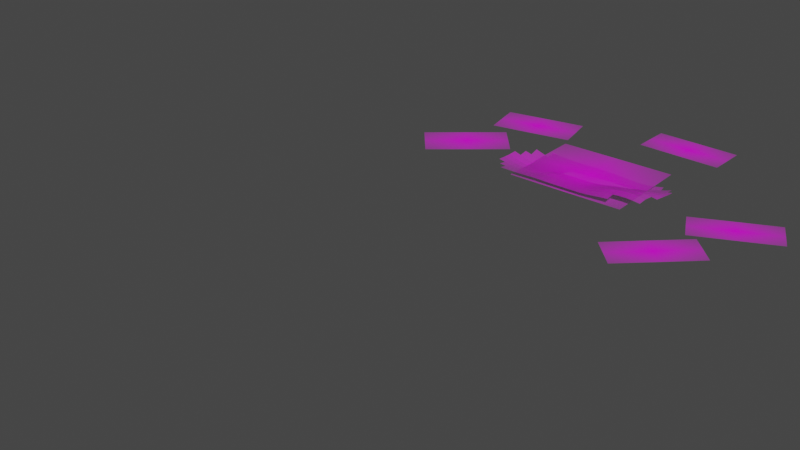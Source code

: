 # Source: mainCharacter.blend  (saved by Blender 3.2.14; exported with 4.5.12 LTS)
import bpy
from mathutils import Matrix  # noqa: F401  (used for matrix-valued properties, if any)

bpy.ops.wm.read_factory_settings(use_empty=True)
scene = bpy.context.scene
scene.name = 'Scene'

# ---- collections
col_collection = bpy.data.collections.new('Collection'); scene.collection.children.link(col_collection)

# ---- images (referenced by path relative to the original .blend; pixels are not part of the script)
import os
ASSET_DIR = os.environ.get("B2B_ASSET_DIR", "")  # directory of the original .blend (textures are referenced by path, not embedded)
HERE = os.path.dirname(os.path.abspath(__file__))  # packed textures are extracted next to this script under _unpacked/

def load_image(name, relpath, width, height, colorspace="sRGB"):
    """Load a texture the original file referenced (path relative to the .blend, or extracted next to this script)."""
    p = next((c for c in (os.path.join(HERE, relpath), os.path.join(ASSET_DIR, relpath)) if relpath and os.path.exists(c)), "")
    if p:
        img = bpy.data.images.load(p, check_existing=True)
        img.name = name
    else:  # same state as the original file: an image datablock whose file is absent (Cycles renders it pink)
        img = bpy.data.images.new(name, width, height)
        img.source = "FILE"
        img.filepath = "//" + (relpath or name)
    img.colorspace_settings.name = colorspace
    return img
img_head_png = load_image('head.png', 'Sprites/head.png', 1024, 1024, 'sRGB')
img_arm_png = load_image('arm.png', 'Sprites/arm.png', 1024, 1024, 'sRGB')
img_body_png = load_image('body.png', 'Sprites/body.png', 1024, 1024, 'sRGB')
img_leg1_png = load_image('leg1.png', 'Sprites/leg1.png', 1024, 1024, 'sRGB')
img_leg2_png = load_image('leg2.png', 'Sprites/leg2.png', 1024, 1024, 'sRGB')
img_boue2_png = load_image('boue2.png', 'Sprites/boue2.png', 1024, 1024, 'sRGB')

# ---- materials (node trees are filled in below, after node groups)
mat_head = bpy.data.materials.new('head')
mat_head.use_transparent_shadow = False
mat_arm = bpy.data.materials.new('arm')
mat_arm.surface_render_method = 'BLENDED'
mat_arm.blend_method = 'BLEND'
mat_body = bpy.data.materials.new('body')
mat_body.use_transparent_shadow = False
mat_leg1 = bpy.data.materials.new('leg1')
mat_leg1.use_transparent_shadow = False
mat_leg2 = bpy.data.materials.new('leg2')
mat_leg2.use_transparent_shadow = False
mat_boue2 = bpy.data.materials.new('boue2')
mat_boue2.use_transparent_shadow = False

# ---- material node trees
mat_head.use_nodes = True; mat_head.node_tree.nodes.clear()
_N = mat_head.node_tree.nodes; _L = mat_head.node_tree.links
n0 = _N.new('ShaderNodeOutputMaterial'); n0.name = 'Material Output'; n0.location = (300, 300)
n1 = _N.new('ShaderNodeTexImage'); n1.name = 'Image Texture'; n1.location = (-200, 300)
n1.image = img_head_png
n1.extension = 'CLIP'
n2 = _N.new('ShaderNodeBsdfPrincipled'); n2.name = 'Principled BSDF'; n2.location = (0, 300)
n2.distribution = 'GGX'
n2.subsurface_method = 'RANDOM_WALK_SKIN'
n2.inputs[3].default_value = 1.45
n2.inputs[27].default_value = (0.0, 0.0, 0.0, 1.0)
n2.inputs[28].default_value = 1.0
_L.new(n1.outputs[0], n2.inputs[0])
_L.new(n1.outputs[1], n2.inputs[4])
_L.new(n2.outputs[0], n0.inputs[0])
n0.is_active_output = True
mat_arm.use_nodes = True; mat_arm.node_tree.nodes.clear()
_N = mat_arm.node_tree.nodes; _L = mat_arm.node_tree.links
n0 = _N.new('ShaderNodeOutputMaterial'); n0.name = 'Material Output'; n0.location = (300, 300)
n1 = _N.new('ShaderNodeTexImage'); n1.name = 'Image Texture'; n1.location = (-200, 300)
n1.image = img_arm_png
n1.extension = 'CLIP'
n2 = _N.new('ShaderNodeBsdfPrincipled'); n2.name = 'Principled BSDF'; n2.location = (0, 300)
n2.distribution = 'GGX'
n2.subsurface_method = 'RANDOM_WALK_SKIN'
n2.inputs[3].default_value = 1.45
n2.inputs[27].default_value = (0.0, 0.0, 0.0, 1.0)
n2.inputs[28].default_value = 1.0
_L.new(n1.outputs[0], n2.inputs[0])
_L.new(n1.outputs[1], n2.inputs[4])
_L.new(n2.outputs[0], n0.inputs[0])
n0.is_active_output = True
mat_body.use_nodes = True; mat_body.node_tree.nodes.clear()
_N = mat_body.node_tree.nodes; _L = mat_body.node_tree.links
n0 = _N.new('ShaderNodeOutputMaterial'); n0.name = 'Material Output'; n0.location = (300, 300)
n1 = _N.new('ShaderNodeTexImage'); n1.name = 'Image Texture'; n1.location = (-200, 300)
n1.image = img_body_png
n1.extension = 'CLIP'
n2 = _N.new('ShaderNodeBsdfPrincipled'); n2.name = 'Principled BSDF'; n2.location = (0, 300)
n2.distribution = 'GGX'
n2.subsurface_method = 'RANDOM_WALK_SKIN'
n2.inputs[3].default_value = 1.45
n2.inputs[27].default_value = (0.0, 0.0, 0.0, 1.0)
n2.inputs[28].default_value = 1.0
_L.new(n1.outputs[0], n2.inputs[0])
_L.new(n1.outputs[1], n2.inputs[4])
_L.new(n2.outputs[0], n0.inputs[0])
n0.is_active_output = True
mat_leg1.use_nodes = True; mat_leg1.node_tree.nodes.clear()
_N = mat_leg1.node_tree.nodes; _L = mat_leg1.node_tree.links
n0 = _N.new('ShaderNodeOutputMaterial'); n0.name = 'Material Output'; n0.location = (300, 300)
n1 = _N.new('ShaderNodeTexImage'); n1.name = 'Image Texture'; n1.location = (-200, 300)
n1.image = img_leg1_png
n1.extension = 'CLIP'
n2 = _N.new('ShaderNodeBsdfPrincipled'); n2.name = 'Principled BSDF'; n2.location = (0, 300)
n2.distribution = 'GGX'
n2.subsurface_method = 'RANDOM_WALK_SKIN'
n2.inputs[3].default_value = 1.45
n2.inputs[27].default_value = (0.0, 0.0, 0.0, 1.0)
n2.inputs[28].default_value = 1.0
_L.new(n1.outputs[0], n2.inputs[0])
_L.new(n1.outputs[1], n2.inputs[4])
_L.new(n2.outputs[0], n0.inputs[0])
n0.is_active_output = True
mat_leg2.use_nodes = True; mat_leg2.node_tree.nodes.clear()
_N = mat_leg2.node_tree.nodes; _L = mat_leg2.node_tree.links
n0 = _N.new('ShaderNodeOutputMaterial'); n0.name = 'Material Output'; n0.location = (300, 300)
n1 = _N.new('ShaderNodeBsdfPrincipled'); n1.name = 'Principled BSDF'; n1.location = (0, 300)
n1.distribution = 'GGX'
n1.subsurface_method = 'RANDOM_WALK_SKIN'
n1.inputs[3].default_value = 1.45
n1.inputs[27].default_value = (0.0, 0.0, 0.0, 1.0)
n1.inputs[28].default_value = 1.0
n2 = _N.new('ShaderNodeTexImage'); n2.name = 'Image Texture'; n2.location = (-594, 260)
n2.image = img_leg2_png
n2.extension = 'CLIP'
_L.new(n2.outputs[0], n1.inputs[0])
_L.new(n2.outputs[1], n1.inputs[4])
_L.new(n1.outputs[0], n0.inputs[0])
n0.is_active_output = True
mat_boue2.use_nodes = True; mat_boue2.node_tree.nodes.clear()
_N = mat_boue2.node_tree.nodes; _L = mat_boue2.node_tree.links
n0 = _N.new('ShaderNodeOutputMaterial'); n0.name = 'Material Output'; n0.location = (300, 300)
n1 = _N.new('ShaderNodeTexImage'); n1.name = 'Image Texture'; n1.location = (-200, 300)
n1.image = img_boue2_png
n1.extension = 'CLIP'
n2 = _N.new('ShaderNodeBsdfPrincipled'); n2.name = 'Principled BSDF'; n2.location = (0, 300)
n2.distribution = 'GGX'
n2.subsurface_method = 'RANDOM_WALK_SKIN'
n2.inputs[3].default_value = 1.45
n2.inputs[27].default_value = (0.0, 0.0, 0.0, 1.0)
n2.inputs[28].default_value = 1.0
_L.new(n1.outputs[0], n2.inputs[0])
_L.new(n1.outputs[1], n2.inputs[4])
_L.new(n2.outputs[0], n0.inputs[0])
n0.is_active_output = True

# ---- world
world_world = bpy.data.worlds.new('World'); scene.world = world_world
world_world.use_nodes = True; world_world.node_tree.nodes.clear()
_N = world_world.node_tree.nodes; _L = world_world.node_tree.links
n0 = _N.new('ShaderNodeOutputWorld'); n0.name = 'World Output'; n0.location = (300, 300)
n1 = _N.new('ShaderNodeBackground'); n1.name = 'Background'; n1.location = (10, 300)
n1.inputs[0].default_value = (0.05088, 0.05088, 0.05088, 1.0)
_L.new(n1.outputs[0], n0.inputs[0])
n0.is_active_output = True
world_world.color = (0.05088, 0.05088, 0.05088)
world_world.use_sun_shadow = False
world_world.sun_shadow_jitter_overblur = 0.0

# ---- meshes
me_head = bpy.data.meshes.new('head')
me_head.from_pydata([(1.17, 2.4, 0.04004), (1.189, 2.881, 0.04004), (0.1707, 2.439, 0.04004), (0.1897, 2.92, 0.04004), (-1.782, 2.556, -0.06855), (-1.684, 2.042, -0.06855), (-0.8, 2.745, -0.06855), (-0.7015, 2.231, -0.06855), (-0.5801, 0.8191, 0.0), (0.8225, 0.8191, 0.0), (-0.5801, 1.977, 0.0), (0.8225, 1.977, 0.0), (1.388, 1.245, -0.06526), (1.575, 0.8505, -0.06526), (2.292, 1.673, -0.06526), (2.478, 1.279, -0.06526), (1.046, -0.003686, 0.02295), (1.349, -0.3256, 0.02295), (1.774, 0.6822, 0.02295), (2.077, 0.3603, 0.02295), (-2.039, 1.085, 0.04517), (-1.703, 0.6835, 0.04517), (-1.272, 1.727, 0.04517), (-0.9363, 1.325, 0.04517), (1.531, 0.4536, 0.02295), (1.289, 0.2249, 0.02295), (1.592, -0.09694, 0.02295), (1.834, 0.1317, 0.02295), (1.99, 1.53, -0.06526), (1.689, 1.388, -0.06526), (1.876, 0.9933, -0.06526), (2.177, 1.136, -0.06526), (0.1212, 0.8191, 0.0), (0.1212, 1.977, 0.0), (-0.5801, 1.398, 0.0), (0.8225, 1.398, 0.0), (0.1212, 1.398, 0.0), (0.5038, 2.426, 0.04004), (0.8369, 2.413, 0.04004), (0.8558, 2.894, 0.04004), (0.5228, 2.907, 0.04004), (-1.127, 2.682, -0.06855), (-1.455, 2.619, -0.06855), (-1.356, 2.105, -0.06855), (-1.029, 2.168, -0.06855), (-1.783, 1.299, 0.04517), (-1.528, 1.513, 0.04517), (-1.192, 1.111, 0.04517), (-1.447, 0.8975, 0.04517), (1.003, 2.406, 0.04004), (1.179, 2.64, 0.04004), (0.3562, 2.914, 0.04004), (0.1802, 2.68, 0.04004), (-1.618, 2.588, -0.06855), (-1.733, 2.299, -0.06855), (-0.8652, 2.199, -0.06855), (-0.7508, 2.488, -0.06855), (-0.5801, 1.109, 0.0), (0.4718, 0.8191, 0.0), (0.8225, 1.688, 0.0), (-0.2295, 1.977, 0.0), (1.539, 1.316, -0.06526), (1.481, 1.048, -0.06526), (2.328, 1.207, -0.06526), (2.385, 1.476, -0.06526), (1.167, 0.1106, 0.02295), (1.198, -0.1646, 0.02295), (1.956, 0.246, 0.02295), (1.925, 0.5213, 0.02295), (-1.4, 1.62, 0.04517), (-1.871, 0.8842, 0.04517), (-1.575, 0.7905, 0.04517), (-1.104, 1.526, 0.04517), (1.652, 0.5679, 0.02295), (1.41, 0.3393, 0.02295), (1.471, -0.2112, 0.02295), (1.713, 0.01738, 0.02295), (1.44, 0.064, 0.02295), (1.683, 0.2926, 0.02295), (2.141, 1.602, -0.06526), (1.84, 1.459, -0.06526), (1.725, 0.9219, -0.06526), (2.027, 1.065, -0.06526), (1.783, 1.19, -0.06526), (2.084, 1.333, -0.06526), (-0.2295, 0.8191, 0.0), (0.4718, 1.977, 0.0), (0.1212, 1.688, 0.0), (-0.5801, 1.688, 0.0), (0.8225, 1.109, 0.0), (0.1212, 1.109, 0.0), (-0.2295, 1.398, 0.0), (0.4718, 1.398, 0.0), (0.3373, 2.433, 0.04004), (0.6704, 2.42, 0.04004), (1.022, 2.888, 0.04004), (0.6893, 2.901, 0.04004), (0.8464, 2.654, 0.04004), (0.5133, 2.667, 0.04004), (-0.9637, 2.713, -0.06855), (-1.291, 2.65, -0.06855), (-1.52, 2.074, -0.06855), (-1.193, 2.136, -0.06855), (-1.406, 2.362, -0.06855), (-1.078, 2.425, -0.06855), (-1.911, 1.192, 0.04517), (-1.656, 1.406, 0.04517), (-1.064, 1.218, 0.04517), (-1.32, 1.004, 0.04517), (-1.615, 1.098, 0.04517), (-1.36, 1.312, 0.04517), (-1.488, 1.205, 0.04517), (-1.743, 0.9911, 0.04517), (-1.242, 2.393, -0.06855), (-1.569, 2.331, -0.06855), (0.6798, 2.66, 0.04004), (1.013, 2.647, 0.04004), (0.4718, 1.109, 0.0), (-0.2295, 1.109, 0.0), (-0.2295, 1.688, 0.0), (1.933, 1.262, -0.06526), (1.632, 1.119, -0.06526), (1.562, 0.1783, 0.02295), (1.319, -0.05031, 0.02295), (-1.232, 1.419, 0.04517), (1.804, 0.4069, 0.02295), (2.234, 1.405, -0.06526), (0.4718, 1.688, 0.0), (-0.9144, 2.456, -0.06855), (0.3468, 2.673, 0.04004), (1.087, 2.403, 0.04004), (1.184, 2.761, 0.04004), (0.273, 2.917, 0.04004), (0.1755, 2.56, 0.04004), (-1.7, 2.572, -0.06855), (-1.708, 2.171, -0.06855), (-0.7834, 2.215, -0.06855), (-0.7754, 2.616, -0.06855), (-0.5801, 0.9638, 0.0), (0.6471, 0.8191, 0.0), (0.8225, 1.832, 0.0), (-0.4048, 1.977, 0.0), (1.463, 1.281, -0.06526), (1.528, 0.9491, -0.06526), (2.403, 1.243, -0.06526), (2.338, 1.575, -0.06526), (1.107, 0.05347, 0.02295), (1.274, -0.2451, 0.02295), (2.016, 0.3032, 0.02295), (1.85, 0.6017, 0.02295), (-1.336, 1.673, 0.04517), (-1.955, 0.9845, 0.04517), (-1.639, 0.737, 0.04517), (-1.02, 1.426, 0.04517), (1.592, 0.5107, 0.02295), (1.349, 0.2821, 0.02295), (1.531, -0.1541, 0.02295), (1.774, 0.07453, 0.02295), (1.364, 0.1445, 0.02295), (1.607, 0.3731, 0.02295), (2.066, 1.566, -0.06526), (1.764, 1.423, -0.06526), (1.801, 0.9576, -0.06526), (2.102, 1.1, -0.06526), (1.736, 1.289, -0.06526), (2.037, 1.432, -0.06526), (-0.05417, 0.8191, 0.0), (0.2965, 1.977, 0.0), (0.1212, 1.832, 0.0), (-0.5801, 1.543, 0.0), (0.8225, 1.253, 0.0), (0.1212, 1.253, 0.0), (-0.4048, 1.398, 0.0), (0.2965, 1.398, 0.0), (0.4206, 2.429, 0.04004), (0.7536, 2.416, 0.04004), (0.9391, 2.891, 0.04004), (0.606, 2.904, 0.04004), (0.8416, 2.533, 0.04004), (0.5086, 2.546, 0.04004), (-1.046, 2.698, -0.06855), (-1.373, 2.635, -0.06855), (-1.438, 2.089, -0.06855), (-1.111, 2.152, -0.06855), (-1.43, 2.491, -0.06855), (-1.103, 2.553, -0.06855), (-1.847, 1.245, 0.04517), (-1.592, 1.459, 0.04517), (-1.128, 1.165, 0.04517), (-1.384, 0.951, 0.04517), (-1.699, 1.198, 0.04517), (-1.444, 1.412, 0.04517), (0.9202, 2.41, 0.04004), (1.175, 2.52, 0.04004), (0.4395, 2.911, 0.04004), (0.185, 2.8, 0.04004), (-1.537, 2.603, -0.06855), (-1.758, 2.428, -0.06855), (-0.9471, 2.184, -0.06855), (-0.7261, 2.359, -0.06855), (-0.5801, 1.253, 0.0), (0.2965, 0.8191, 0.0), (0.8225, 1.543, 0.0), (-0.05417, 1.977, 0.0), (1.614, 1.352, -0.06526), (1.435, 1.146, -0.06526), (2.253, 1.172, -0.06526), (2.432, 1.377, -0.06526), (1.228, 0.1678, 0.02295), (1.122, -0.08416, 0.02295), (1.895, 0.1888, 0.02295), (2.001, 0.4408, 0.02295), (-1.464, 1.566, 0.04517), (-1.787, 0.7838, 0.04517), (-1.511, 0.844, 0.04517), (-1.188, 1.626, 0.04517), (1.713, 0.625, 0.02295), (1.47, 0.3964, 0.02295), (1.41, -0.2684, 0.02295), (1.653, -0.03978, 0.02295), (1.516, -0.01647, 0.02295), (1.759, 0.2122, 0.02295), (2.216, 1.637, -0.06526), (1.915, 1.495, -0.06526), (1.65, 0.8862, -0.06526), (1.951, 1.029, -0.06526), (1.829, 1.092, -0.06526), (2.13, 1.235, -0.06526), (-0.4048, 0.8191, 0.0), (0.6471, 1.977, 0.0), (0.1212, 1.543, 0.0), (-0.5801, 1.832, 0.0), (0.8225, 0.9638, 0.0), (0.1212, 0.9638, 0.0), (-0.05417, 1.398, 0.0), (0.6471, 1.398, 0.0), (0.254, 2.436, 0.04004), (0.5871, 2.423, 0.04004), (1.106, 2.884, 0.04004), (0.7726, 2.897, 0.04004), (0.8511, 2.774, 0.04004), (0.518, 2.787, 0.04004), (-0.8818, 2.729, -0.06855), (-1.209, 2.666, -0.06855), (-1.602, 2.058, -0.06855), (-1.274, 2.121, -0.06855), (-1.381, 2.234, -0.06855), (-1.054, 2.296, -0.06855), (-1.975, 1.138, 0.04517), (-1.72, 1.352, 0.04517), (-1.0, 1.272, 0.04517), (-1.256, 1.058, 0.04517), (-1.531, 0.9978, 0.04517), (-1.276, 1.212, 0.04517), (-1.424, 1.259, 0.04517), (-1.552, 1.152, 0.04517), (-1.572, 1.305, 0.04517), (-1.404, 1.105, 0.04517), (-1.679, 1.045, 0.04517), (-1.807, 0.9376, 0.04517), (-1.827, 1.091, 0.04517), (-1.659, 0.8908, 0.04517), (-1.16, 2.409, -0.06855), (-1.324, 2.378, -0.06855), (-1.266, 2.522, -0.06855), (-1.217, 2.265, -0.06855), (-1.487, 2.346, -0.06855), (-1.651, 2.315, -0.06855), (-1.594, 2.459, -0.06855), (-1.545, 2.202, -0.06855), (0.5966, 2.663, 0.04004), (0.7631, 2.657, 0.04004), (0.6751, 2.54, 0.04004), (0.6846, 2.78, 0.04004), (0.9296, 2.65, 0.04004), (1.096, 2.644, 0.04004), (1.008, 2.527, 0.04004), (1.018, 2.767, 0.04004), (0.4718, 1.253, 0.0), (0.4718, 0.9638, 0.0), (0.2965, 1.109, 0.0), (0.6471, 1.109, 0.0), (-0.2295, 1.253, 0.0), (-0.2295, 0.9638, 0.0), (-0.4048, 1.109, 0.0), (-0.05417, 1.109, 0.0), (-0.2295, 1.832, 0.0), (-0.2295, 1.543, 0.0), (-0.4048, 1.688, 0.0), (-0.05417, 1.688, 0.0), (2.008, 1.297, -0.06526), (1.858, 1.226, -0.06526), (1.886, 1.36, -0.06526), (1.98, 1.163, -0.06526), (1.707, 1.155, -0.06526), (1.557, 1.083, -0.06526), (1.585, 1.218, -0.06526), (1.679, 1.02, -0.06526), (1.622, 0.2355, 0.02295), (1.501, 0.1212, 0.02295), (1.486, 0.2588, 0.02295), (1.637, 0.09784, 0.02295), (1.38, 0.006844, 0.02295), (1.258, -0.1075, 0.02295), (1.243, 0.03016, 0.02295), (1.395, -0.1308, 0.02295), (-1.168, 1.473, 0.04517), (-1.296, 1.366, 0.04517), (-1.316, 1.519, 0.04517), (-1.148, 1.319, 0.04517), (1.865, 0.4641, 0.02295), (1.743, 0.3498, 0.02295), (1.728, 0.4874, 0.02295), (1.88, 0.3265, 0.02295), (2.31, 1.44, -0.06526), (2.159, 1.369, -0.06526), (2.188, 1.503, -0.06526), (2.281, 1.306, -0.06526), (0.4718, 1.832, 0.0), (0.4718, 1.543, 0.0), (0.2965, 1.688, 0.0), (0.6471, 1.688, 0.0), (-0.8326, 2.472, -0.06855), (-0.9963, 2.441, -0.06855), (-0.9391, 2.585, -0.06855), (-0.8898, 2.328, -0.06855), (0.2635, 2.677, 0.04004), (0.43, 2.67, 0.04004), (0.342, 2.553, 0.04004), (0.3515, 2.794, 0.04004), (0.4348, 2.79, 0.04004), (0.4253, 2.55, 0.04004), (0.2588, 2.556, 0.04004), (-0.9717, 2.312, -0.06855), (-1.021, 2.569, -0.06855), (-0.8572, 2.6, -0.06855), (0.6471, 1.543, 0.0), (0.2965, 1.543, 0.0), (0.2965, 1.832, 0.0), (2.206, 1.27, -0.06526), (2.112, 1.467, -0.06526), (2.263, 1.539, -0.06526), (1.819, 0.2693, 0.02295), (1.668, 0.4303, 0.02295), (1.789, 0.5446, 0.02295), (-1.212, 1.265, 0.04517), (-1.38, 1.466, 0.04517), (-1.252, 1.573, 0.04517), (1.334, -0.1879, 0.02295), (1.182, -0.027, 0.02295), (1.304, 0.08731, 0.02295), (1.577, 0.04069, 0.02295), (1.425, 0.2016, 0.02295), (1.546, 0.3159, 0.02295), (1.603, 0.9848, -0.06526), (1.51, 1.182, -0.06526), (1.661, 1.253, -0.06526), (1.905, 1.128, -0.06526), (1.811, 1.325, -0.06526), (1.962, 1.396, -0.06526), (-0.05417, 1.543, 0.0), (-0.4048, 1.543, 0.0), (-0.4048, 1.832, 0.0), (-0.05417, 0.9638, 0.0), (-0.4048, 0.9638, 0.0), (-0.4048, 1.253, 0.0), (0.6471, 0.9638, 0.0), (0.2965, 0.9638, 0.0), (0.2965, 1.253, 0.0), (1.101, 2.764, 0.04004), (1.091, 2.523, 0.04004), (0.9249, 2.53, 0.04004), (0.7678, 2.777, 0.04004), (0.7584, 2.537, 0.04004), (0.5918, 2.543, 0.04004), (-1.626, 2.187, -0.06855), (-1.676, 2.444, -0.06855), (-1.512, 2.475, -0.06855), (-1.299, 2.249, -0.06855), (-1.348, 2.506, -0.06855), (-1.185, 2.538, -0.06855), (-1.723, 0.8373, 0.04517), (-1.891, 1.038, 0.04517), (-1.763, 1.145, 0.04517), (-1.468, 1.051, 0.04517), (-1.636, 1.252, 0.04517), (-1.508, 1.359, 0.04517), (-1.34, 1.158, 0.04517), (-1.595, 0.9443, 0.04517), (-1.135, 2.281, -0.06855), (-1.463, 2.218, -0.06855), (0.6013, 2.784, 0.04004), (0.9344, 2.771, 0.04004), (0.6471, 1.253, 0.0), (-0.05417, 1.253, 0.0), (-0.05417, 1.832, 0.0), (2.055, 1.199, -0.06526), (1.754, 1.056, -0.06526), (1.698, 0.155, 0.02295), (1.455, -0.07362, 0.02295), (-1.084, 1.372, 0.04517), (1.941, 0.3836, 0.02295), (2.356, 1.342, -0.06526), (0.6471, 1.832, 0.0), (-0.808, 2.343, -0.06855), (0.2682, 2.797, 0.04004)], [], [(405, 132, 3, 195), (404, 136, 7, 199), (403, 140, 11, 229), (402, 144, 15, 207), (401, 148, 19, 211), (400, 250, 23, 153), (399, 156, 26, 220), (398, 157, 27, 221), (397, 162, 30, 226), (396, 163, 31, 227), (395, 168, 33, 203), (394, 171, 36, 234), (393, 170, 35, 235), (392, 176, 39, 240), (391, 177, 40, 241), (390, 182, 43, 246), (389, 183, 44, 247), (388, 214, 48, 252), (387, 251, 47, 253), (386, 254, 110, 191), (385, 255, 111, 256), (384, 189, 108, 257), (383, 258, 109, 190), (382, 259, 112, 260), (381, 152, 71, 261), (380, 262, 104, 185), (379, 263, 113, 264), (378, 245, 102, 265), (377, 266, 103, 184), (376, 267, 114, 268), (375, 244, 101, 269), (374, 270, 98, 179), (373, 271, 115, 272), (372, 239, 96, 273), (371, 274, 97, 178), (370, 275, 116, 276), (369, 238, 95, 277), (368, 278, 92, 173), (367, 279, 117, 280), (366, 232, 89, 281), (365, 282, 91, 172), (364, 283, 118, 284), (363, 233, 90, 285), (362, 286, 60, 141), (361, 287, 119, 288), (360, 230, 87, 289), (359, 290, 84, 165), (358, 291, 120, 292), (357, 225, 82, 293), (356, 294, 83, 164), (355, 295, 121, 296), (354, 224, 81, 297), (353, 298, 78, 159), (352, 299, 122, 300), (351, 219, 76, 301), (350, 302, 77, 158), (349, 303, 123, 304), (348, 218, 75, 305), (347, 306, 72, 215), (346, 307, 124, 308), (345, 188, 107, 309), (344, 310, 68, 149), (343, 311, 125, 312), (342, 210, 67, 313), (341, 314, 64, 145), (340, 315, 126, 316), (339, 206, 63, 317), (338, 318, 86, 167), (337, 319, 127, 320), (336, 202, 59, 321), (335, 322, 56, 137), (334, 323, 128, 324), (333, 198, 55, 325), (332, 326, 52, 133), (331, 327, 129, 328), (330, 194, 51, 329), (327, 330, 329, 129), (98, 241, 330, 327), (241, 40, 194, 330), (174, 331, 328, 93), (37, 179, 331, 174), (179, 98, 327, 331), (236, 332, 133, 2), (93, 328, 332, 236), (328, 129, 326, 332), (323, 333, 325, 128), (104, 247, 333, 323), (247, 44, 198, 333), (180, 334, 324, 99), (41, 185, 334, 180), (185, 104, 323, 334), (242, 335, 137, 6), (99, 324, 335, 242), (324, 128, 322, 335), (319, 336, 321, 127), (92, 235, 336, 319), (235, 35, 202, 336), (230, 337, 320, 87), (36, 173, 337, 230), (173, 92, 319, 337), (168, 338, 167, 33), (87, 320, 338, 168), (320, 127, 318, 338), (315, 339, 317, 126), (84, 227, 339, 315), (227, 31, 206, 339), (160, 340, 316, 79), (28, 165, 340, 160), (165, 84, 315, 340), (222, 341, 145, 14), (79, 316, 341, 222), (316, 126, 314, 341), (311, 342, 313, 125), (78, 221, 342, 311), (221, 27, 210, 342), (154, 343, 312, 73), (24, 159, 343, 154), (159, 78, 311, 343), (216, 344, 149, 18), (73, 312, 344, 216), (312, 125, 310, 344), (307, 345, 309, 124), (110, 253, 345, 307), (253, 47, 188, 345), (212, 346, 308, 69), (46, 191, 346, 212), (191, 110, 307, 346), (150, 347, 215, 22), (69, 308, 347, 150), (308, 124, 306, 347), (303, 348, 305, 123), (66, 147, 348, 303), (147, 17, 218, 348), (146, 349, 304, 65), (16, 209, 349, 146), (209, 66, 303, 349), (208, 350, 158, 25), (65, 304, 350, 208), (304, 123, 302, 350), (299, 351, 301, 122), (77, 220, 351, 299), (220, 26, 219, 351), (155, 352, 300, 74), (25, 158, 352, 155), (158, 77, 299, 352), (217, 353, 159, 24), (74, 300, 353, 217), (300, 122, 298, 353), (295, 354, 297, 121), (62, 143, 354, 295), (143, 13, 224, 354), (142, 355, 296, 61), (12, 205, 355, 142), (205, 62, 295, 355), (204, 356, 164, 29), (61, 296, 356, 204), (296, 121, 294, 356), (291, 357, 293, 120), (83, 226, 357, 291), (226, 30, 225, 357), (161, 358, 292, 80), (29, 164, 358, 161), (164, 83, 291, 358), (223, 359, 165, 28), (80, 292, 359, 223), (292, 120, 290, 359), (287, 360, 289, 119), (91, 234, 360, 287), (234, 36, 230, 360), (169, 361, 288, 88), (34, 172, 361, 169), (172, 91, 287, 361), (231, 362, 141, 10), (88, 288, 362, 231), (288, 119, 286, 362), (283, 363, 285, 118), (85, 166, 363, 283), (166, 32, 233, 363), (138, 364, 284, 57), (8, 228, 364, 138), (228, 85, 283, 364), (200, 365, 172, 34), (57, 284, 365, 200), (284, 118, 282, 365), (279, 366, 281, 117), (58, 139, 366, 279), (139, 9, 232, 366), (233, 367, 280, 90), (32, 201, 367, 233), (201, 58, 279, 367), (171, 368, 173, 36), (90, 280, 368, 171), (280, 117, 278, 368), (275, 369, 277, 116), (50, 131, 369, 275), (131, 1, 238, 369), (130, 370, 276, 49), (0, 193, 370, 130), (193, 50, 275, 370), (192, 371, 178, 38), (49, 276, 371, 192), (276, 116, 274, 371), (271, 372, 273, 115), (97, 240, 372, 271), (240, 39, 239, 372), (175, 373, 272, 94), (38, 178, 373, 175), (178, 97, 271, 373), (237, 374, 179, 37), (94, 272, 374, 237), (272, 115, 270, 374), (267, 375, 269, 114), (54, 135, 375, 267), (135, 5, 244, 375), (134, 376, 268, 53), (4, 197, 376, 134), (197, 54, 267, 376), (196, 377, 184, 42), (53, 268, 377, 196), (268, 114, 266, 377), (263, 378, 265, 113), (103, 246, 378, 263), (246, 43, 245, 378), (181, 379, 264, 100), (42, 184, 379, 181), (184, 103, 263, 379), (243, 380, 185, 41), (100, 264, 380, 243), (264, 113, 262, 380), (259, 381, 261, 112), (70, 213, 381, 259), (213, 21, 152, 381), (248, 382, 260, 105), (20, 151, 382, 248), (151, 70, 259, 382), (186, 383, 190, 45), (105, 260, 383, 186), (260, 112, 258, 383), (255, 384, 257, 111), (109, 252, 384, 255), (252, 48, 189, 384), (249, 385, 256, 106), (45, 190, 385, 249), (190, 109, 255, 385), (187, 386, 191, 46), (106, 256, 386, 187), (256, 111, 254, 386), (254, 387, 253, 110), (111, 257, 387, 254), (257, 108, 251, 387), (258, 388, 252, 109), (112, 261, 388, 258), (261, 71, 214, 388), (262, 389, 247, 104), (113, 265, 389, 262), (265, 102, 183, 389), (266, 390, 246, 103), (114, 269, 390, 266), (269, 101, 182, 390), (270, 391, 241, 98), (115, 273, 391, 270), (273, 96, 177, 391), (274, 392, 240, 97), (116, 277, 392, 274), (277, 95, 176, 392), (278, 393, 235, 92), (117, 281, 393, 278), (281, 89, 170, 393), (282, 394, 234, 91), (118, 285, 394, 282), (285, 90, 171, 394), (286, 395, 203, 60), (119, 289, 395, 286), (289, 87, 168, 395), (290, 396, 227, 84), (120, 293, 396, 290), (293, 82, 163, 396), (294, 397, 226, 83), (121, 297, 397, 294), (297, 81, 162, 397), (298, 398, 221, 78), (122, 301, 398, 298), (301, 76, 157, 398), (302, 399, 220, 77), (123, 305, 399, 302), (305, 75, 156, 399), (306, 400, 153, 72), (124, 309, 400, 306), (309, 107, 250, 400), (310, 401, 211, 68), (125, 313, 401, 310), (313, 67, 148, 401), (314, 402, 207, 64), (126, 317, 402, 314), (317, 63, 144, 402), (318, 403, 229, 86), (127, 321, 403, 318), (321, 59, 140, 403), (322, 404, 199, 56), (128, 325, 404, 322), (325, 55, 136, 404), (326, 405, 195, 52), (129, 329, 405, 326), (329, 51, 132, 405)])
me_head.polygons.foreach_set('material_index', [0, 1, 2, 3, 4, 1, 4, 4, 3, 3, 2, 2, 2, 0, 0, 1, 1, 1, 1, 1, 1, 1, 1, 1, 1, 1, 1, 1, 1, 1, 1, 0, 0, 0, 0, 0, 0, 2, 2, 2, 2, 2, 2, 2, 2, 2, 3, 3, 3, 3, 3, 3, 4, 4, 4, 4, 4, 4, 1, 1, 1, 4, 4, 4, 3, 3, 3, 2, 2, 2, 1, 1, 1, 0, 0, 0, 0, 0, 0, 0, 0, 0, 0, 0, 0, 1, 1, 1, 1, 1, 1, 1, 1, 1, 2, 2, 2, 2, 2, 2, 2, 2, 2, 3, 3, 3, 3, 3, 3, 3, 3, 3, 4, 4, 4, 4, 4, 4, 4, 4, 4, 1, 1, 1, 1, 1, 1, 1, 1, 1, 4, 4, 4, 4, 4, 4, 4, 4, 4, 4, 4, 4, 4, 4, 4, 4, 4, 4, 3, 3, 3, 3, 3, 3, 3, 3, 3, 3, 3, 3, 3, 3, 3, 3, 3, 3, 2, 2, 2, 2, 2, 2, 2, 2, 2, 2, 2, 2, 2, 2, 2, 2, 2, 2, 2, 2, 2, 2, 2, 2, 2, 2, 2, 0, 0, 0, 0, 0, 0, 0, 0, 0, 0, 0, 0, 0, 0, 0, 0, 0, 0, 1, 1, 1, 1, 1, 1, 1, 1, 1, 1, 1, 1, 1, 1, 1, 1, 1, 1, 1, 1, 1, 1, 1, 1, 1, 1, 1, 1, 1, 1, 1, 1, 1, 1, 1, 1, 1, 1, 1, 1, 1, 1, 1, 1, 1, 1, 1, 1, 0, 0, 0, 0, 0, 0, 2, 2, 2, 2, 2, 2, 2, 2, 2, 3, 3, 3, 3, 3, 3, 4, 4, 4, 4, 4, 4, 1, 1, 1, 4, 4, 4, 3, 3, 3, 2, 2, 2, 1, 1, 1, 0, 0, 0])
_uv = me_head.uv_layers.new(name='UVMap')
_uv.uv.foreach_set('vector', [0.75, 0.9167, 1.0, 0.9167, 1.0, 1.0, 0.75, 1.0, 0.75, 0.9167, 1.0, 0.9167, 1.0, 1.0, 0.75, 1.0, 0.875, 0.875, 1.0, 0.875, 1.0, 1.0, 0.875, 1.0, 0.75, 0.9167, 1.0, 0.9167, 1.0, 1.0, 0.75, 1.0, 0.75, 0.9167, 1.0, 0.9167, 1.0, 1.0, 0.75, 1.0, 0.75, 0.9167, 1.0, 0.9167, 1.0, 1.0, 0.75, 1.0, 0.75, 0.25, 1.0, 0.25, 1.0, 0.3333, 0.75, 0.3333, 0.75, 0.5833, 1.0, 0.5833, 1.0, 0.6667, 0.75, 0.6667, 0.75, 0.25, 1.0, 0.25, 1.0, 0.3333, 0.75, 0.3333, 0.75, 0.5833, 1.0, 0.5833, 1.0, 0.6667, 0.75, 0.6667, 0.375, 0.875, 0.5, 0.875, 0.5, 1.0, 0.375, 1.0, 0.375, 0.375, 0.5, 0.375, 0.5, 0.5, 0.375, 0.5, 0.875, 0.375, 1.0, 0.375, 1.0, 0.5, 0.875, 0.5, 0.75, 0.25, 1.0, 0.25, 1.0, 0.3333, 0.75, 0.3333, 0.75, 0.5833, 1.0, 0.5833, 1.0, 0.6667, 0.75, 0.6667, 0.75, 0.25, 1.0, 0.25, 1.0, 0.3333, 0.75, 0.3333, 0.75, 0.5833, 1.0, 0.5833, 1.0, 0.6667, 0.75, 0.6667, 0.75, 0.25, 1.0, 0.25, 1.0, 0.3333, 0.75, 0.3333, 0.75, 0.5833, 1.0, 0.5833, 1.0, 0.6667, 0.75, 0.6667, 0.25, 0.5833, 0.5, 0.5833, 0.5, 0.6667, 0.25, 0.6667, 0.25, 0.4167, 0.5, 0.4167, 0.5, 0.5, 0.25, 0.5, 0.75, 0.4167, 1.0, 0.4167, 1.0, 0.5, 0.75, 0.5, 0.25, 0.25, 0.5, 0.25, 0.5, 0.3333, 0.25, 0.3333, 0.25, 0.08333, 0.5, 0.08333, 0.5, 0.1667, 0.25, 0.1667, 0.75, 0.08333, 1.0, 0.08333, 1.0, 0.1667, 0.75, 0.1667, 0.25, 0.5833, 0.5, 0.5833, 0.5, 0.6667, 0.25, 0.6667, 0.25, 0.4167, 0.5, 0.4167, 0.5, 0.5, 0.25, 0.5, 0.75, 0.4167, 1.0, 0.4167, 1.0, 0.5, 0.75, 0.5, 0.25, 0.25, 0.5, 0.25, 0.5, 0.3333, 0.25, 0.3333, 0.25, 0.08333, 0.5, 0.08333, 0.5, 0.1667, 0.25, 0.1667, 0.75, 0.08333, 1.0, 0.08333, 1.0, 0.1667, 0.75, 0.1667, 0.25, 0.5833, 0.5, 0.5833, 0.5, 0.6667, 0.25, 0.6667, 0.25, 0.4167, 0.5, 0.4167, 0.5, 0.5, 0.25, 0.5, 0.75, 0.4167, 1.0, 0.4167, 1.0, 0.5, 0.75, 0.5, 0.25, 0.25, 0.5, 0.25, 0.5, 0.3333, 0.25, 0.3333, 0.25, 0.08333, 0.5, 0.08333, 0.5, 0.1667, 0.25, 0.1667, 0.75, 0.08333, 1.0, 0.08333, 1.0, 0.1667, 0.75, 0.1667, 0.625, 0.375, 0.75, 0.375, 0.75, 0.5, 0.625, 0.5, 0.625, 0.125, 0.75, 0.125, 0.75, 0.25, 0.625, 0.25, 0.875, 0.125, 1.0, 0.125, 1.0, 0.25, 0.875, 0.25, 0.125, 0.375, 0.25, 0.375, 0.25, 0.5, 0.125, 0.5, 0.125, 0.125, 0.25, 0.125, 0.25, 0.25, 0.125, 0.25, 0.375, 0.125, 0.5, 0.125, 0.5, 0.25, 0.375, 0.25, 0.125, 0.875, 0.25, 0.875, 0.25, 1.0, 0.125, 1.0, 0.125, 0.625, 0.25, 0.625, 0.25, 0.75, 0.125, 0.75, 0.375, 0.625, 0.5, 0.625, 0.5, 0.75, 0.375, 0.75, 0.25, 0.5833, 0.5, 0.5833, 0.5, 0.6667, 0.25, 0.6667, 0.25, 0.4167, 0.5, 0.4167, 0.5, 0.5, 0.25, 0.5, 0.75, 0.4167, 1.0, 0.4167, 1.0, 0.5, 0.75, 0.5, 0.25, 0.25, 0.5, 0.25, 0.5, 0.3333, 0.25, 0.3333, 0.25, 0.08333, 0.5, 0.08333, 0.5, 0.1667, 0.25, 0.1667, 0.75, 0.08333, 1.0, 0.08333, 1.0, 0.1667, 0.75, 0.1667, 0.25, 0.5833, 0.5, 0.5833, 0.5, 0.6667, 0.25, 0.6667, 0.25, 0.4167, 0.5, 0.4167, 0.5, 0.5, 0.25, 0.5, 0.75, 0.4167, 1.0, 0.4167, 1.0, 0.5, 0.75, 0.5, 0.25, 0.25, 0.5, 0.25, 0.5, 0.3333, 0.25, 0.3333, 0.25, 0.08333, 0.5, 0.08333, 0.5, 0.1667, 0.25, 0.1667, 0.75, 0.08333, 1.0, 0.08333, 1.0, 0.1667, 0.75, 0.1667, 0.25, 0.9167, 0.5, 0.9167, 0.5, 1.0, 0.25, 1.0, 0.25, 0.75, 0.5, 0.75, 0.5, 0.8333, 0.25, 0.8333, 0.75, 0.75, 1.0, 0.75, 1.0, 0.8333, 0.75, 0.8333, 0.25, 0.9167, 0.5, 0.9167, 0.5, 1.0, 0.25, 1.0, 0.25, 0.75, 0.5, 0.75, 0.5, 0.8333, 0.25, 0.8333, 0.75, 0.75, 1.0, 0.75, 1.0, 0.8333, 0.75, 0.8333, 0.25, 0.9167, 0.5, 0.9167, 0.5, 1.0, 0.25, 1.0, 0.25, 0.75, 0.5, 0.75, 0.5, 0.8333, 0.25, 0.8333, 0.75, 0.75, 1.0, 0.75, 1.0, 0.8333, 0.75, 0.8333, 0.625, 0.875, 0.75, 0.875, 0.75, 1.0, 0.625, 1.0, 0.625, 0.625, 0.75, 0.625, 0.75, 0.75, 0.625, 0.75, 0.875, 0.625, 1.0, 0.625, 1.0, 0.75, 0.875, 0.75, 0.25, 0.9167, 0.5, 0.9167, 0.5, 1.0, 0.25, 1.0, 0.25, 0.75, 0.5, 0.75, 0.5, 0.8333, 0.25, 0.8333, 0.75, 0.75, 1.0, 0.75, 1.0, 0.8333, 0.75, 0.8333, 0.25, 0.9167, 0.5, 0.9167, 0.5, 1.0, 0.25, 1.0, 0.25, 0.75, 0.5, 0.75, 0.5, 0.8333, 0.25, 0.8333, 0.75, 0.75, 1.0, 0.75, 1.0, 0.8333, 0.75, 0.8333, 0.5, 0.75, 0.75, 0.75, 0.75, 0.8333, 0.5, 0.8333, 0.5, 0.6667, 0.75, 0.6667, 0.75, 0.75, 0.5, 0.75, 0.75, 0.6667, 1.0, 0.6667, 1.0, 0.75, 0.75, 0.75, 0.0, 0.75, 0.25, 0.75, 0.25, 0.8333, 0.0, 0.8333, 0.0, 0.6667, 0.25, 0.6667, 0.25, 0.75, 0.0, 0.75, 0.25, 0.6667, 0.5, 0.6667, 0.5, 0.75, 0.25, 0.75, 0.0, 0.9167, 0.25, 0.9167, 0.25, 1.0, 0.0, 1.0, 0.0, 0.8333, 0.25, 0.8333, 0.25, 0.9167, 0.0, 0.9167, 0.25, 0.8333, 0.5, 0.8333, 0.5, 0.9167, 0.25, 0.9167, 0.5, 0.75, 0.75, 0.75, 0.75, 0.8333, 0.5, 0.8333, 0.5, 0.6667, 0.75, 0.6667, 0.75, 0.75, 0.5, 0.75, 0.75, 0.6667, 1.0, 0.6667, 1.0, 0.75, 0.75, 0.75, 0.0, 0.75, 0.25, 0.75, 0.25, 0.8333, 0.0, 0.8333, 0.0, 0.6667, 0.25, 0.6667, 0.25, 0.75, 0.0, 0.75, 0.25, 0.6667, 0.5, 0.6667, 0.5, 0.75, 0.25, 0.75, 0.0, 0.9167, 0.25, 0.9167, 0.25, 1.0, 0.0, 1.0, 0.0, 0.8333, 0.25, 0.8333, 0.25, 0.9167, 0.0, 0.9167, 0.25, 0.8333, 0.5, 0.8333, 0.5, 0.9167, 0.25, 0.9167, 0.75, 0.625, 0.875, 0.625, 0.875, 0.75, 0.75, 0.75, 0.75, 0.5, 0.875, 0.5, 0.875, 0.625, 0.75, 0.625, 0.875, 0.5, 1.0, 0.5, 1.0, 0.625, 0.875, 0.625, 0.5, 0.625, 0.625, 0.625, 0.625, 0.75, 0.5, 0.75, 0.5, 0.5, 0.625, 0.5, 0.625, 0.625, 0.5, 0.625, 0.625, 0.5, 0.75, 0.5, 0.75, 0.625, 0.625, 0.625, 0.5, 0.875, 0.625, 0.875, 0.625, 1.0, 0.5, 1.0, 0.5, 0.75, 0.625, 0.75, 0.625, 0.875, 0.5, 0.875, 0.625, 0.75, 0.75, 0.75, 0.75, 0.875, 0.625, 0.875, 0.5, 0.75, 0.75, 0.75, 0.75, 0.8333, 0.5, 0.8333, 0.5, 0.6667, 0.75, 0.6667, 0.75, 0.75, 0.5, 0.75, 0.75, 0.6667, 1.0, 0.6667, 1.0, 0.75, 0.75, 0.75, 0.0, 0.75, 0.25, 0.75, 0.25, 0.8333, 0.0, 0.8333, 0.0, 0.6667, 0.25, 0.6667, 0.25, 0.75, 0.0, 0.75, 0.25, 0.6667, 0.5, 0.6667, 0.5, 0.75, 0.25, 0.75, 0.0, 0.9167, 0.25, 0.9167, 0.25, 1.0, 0.0, 1.0, 0.0, 0.8333, 0.25, 0.8333, 0.25, 0.9167, 0.0, 0.9167, 0.25, 0.8333, 0.5, 0.8333, 0.5, 0.9167, 0.25, 0.9167, 0.5, 0.75, 0.75, 0.75, 0.75, 0.8333, 0.5, 0.8333, 0.5, 0.6667, 0.75, 0.6667, 0.75, 0.75, 0.5, 0.75, 0.75, 0.6667, 1.0, 0.6667, 1.0, 0.75, 0.75, 0.75, 0.0, 0.75, 0.25, 0.75, 0.25, 0.8333, 0.0, 0.8333, 0.0, 0.6667, 0.25, 0.6667, 0.25, 0.75, 0.0, 0.75, 0.25, 0.6667, 0.5, 0.6667, 0.5, 0.75, 0.25, 0.75, 0.0, 0.9167, 0.25, 0.9167, 0.25, 1.0, 0.0, 1.0, 0.0, 0.8333, 0.25, 0.8333, 0.25, 0.9167, 0.0, 0.9167, 0.25, 0.8333, 0.5, 0.8333, 0.5, 0.9167, 0.25, 0.9167, 0.5, 0.75, 0.75, 0.75, 0.75, 0.8333, 0.5, 0.8333, 0.5, 0.6667, 0.75, 0.6667, 0.75, 0.75, 0.5, 0.75, 0.75, 0.6667, 1.0, 0.6667, 1.0, 0.75, 0.75, 0.75, 0.0, 0.75, 0.25, 0.75, 0.25, 0.8333, 0.0, 0.8333, 0.0, 0.6667, 0.25, 0.6667, 0.25, 0.75, 0.0, 0.75, 0.25, 0.6667, 0.5, 0.6667, 0.5, 0.75, 0.25, 0.75, 0.0, 0.9167, 0.25, 0.9167, 0.25, 1.0, 0.0, 1.0, 0.0, 0.8333, 0.25, 0.8333, 0.25, 0.9167, 0.0, 0.9167, 0.25, 0.8333, 0.5, 0.8333, 0.5, 0.9167, 0.25, 0.9167, 0.5, 0.08333, 0.75, 0.08333, 0.75, 0.1667, 0.5, 0.1667, 0.5, 0.0, 0.75, 0.0, 0.75, 0.08333, 0.5, 0.08333, 0.75, 0.0, 1.0, 0.0, 1.0, 0.08333, 0.75, 0.08333, 0.0, 0.08333, 0.25, 0.08333, 0.25, 0.1667, 0.0, 0.1667, 0.0, 0.0, 0.25, 0.0, 0.25, 0.08333, 0.0, 0.08333, 0.25, 0.0, 0.5, 0.0, 0.5, 0.08333, 0.25, 0.08333, 0.0, 0.25, 0.25, 0.25, 0.25, 0.3333, 0.0, 0.3333, 0.0, 0.1667, 0.25, 0.1667, 0.25, 0.25, 0.0, 0.25, 0.25, 0.1667, 0.5, 0.1667, 0.5, 0.25, 0.25, 0.25, 0.5, 0.4167, 0.75, 0.4167, 0.75, 0.5, 0.5, 0.5, 0.5, 0.3333, 0.75, 0.3333, 0.75, 0.4167, 0.5, 0.4167, 0.75, 0.3333, 1.0, 0.3333, 1.0, 0.4167, 0.75, 0.4167, 0.0, 0.4167, 0.25, 0.4167, 0.25, 0.5, 0.0, 0.5, 0.0, 0.3333, 0.25, 0.3333, 0.25, 0.4167, 0.0, 0.4167, 0.25, 0.3333, 0.5, 0.3333, 0.5, 0.4167, 0.25, 0.4167, 0.0, 0.5833, 0.25, 0.5833, 0.25, 0.6667, 0.0, 0.6667, 0.0, 0.5, 0.25, 0.5, 0.25, 0.5833, 0.0, 0.5833, 0.25, 0.5, 0.5, 0.5, 0.5, 0.5833, 0.25, 0.5833, 0.5, 0.08333, 0.75, 0.08333, 0.75, 0.1667, 0.5, 0.1667, 0.5, 0.0, 0.75, 0.0, 0.75, 0.08333, 0.5, 0.08333, 0.75, 0.0, 1.0, 0.0, 1.0, 0.08333, 0.75, 0.08333, 0.0, 0.08333, 0.25, 0.08333, 0.25, 0.1667, 0.0, 0.1667, 0.0, 0.0, 0.25, 0.0, 0.25, 0.08333, 0.0, 0.08333, 0.25, 0.0, 0.5, 0.0, 0.5, 0.08333, 0.25, 0.08333, 0.0, 0.25, 0.25, 0.25, 0.25, 0.3333, 0.0, 0.3333, 0.0, 0.1667, 0.25, 0.1667, 0.25, 0.25, 0.0, 0.25, 0.25, 0.1667, 0.5, 0.1667, 0.5, 0.25, 0.25, 0.25, 0.5, 0.4167, 0.75, 0.4167, 0.75, 0.5, 0.5, 0.5, 0.5, 0.3333, 0.75, 0.3333, 0.75, 0.4167, 0.5, 0.4167, 0.75, 0.3333, 1.0, 0.3333, 1.0, 0.4167, 0.75, 0.4167, 0.0, 0.4167, 0.25, 0.4167, 0.25, 0.5, 0.0, 0.5, 0.0, 0.3333, 0.25, 0.3333, 0.25, 0.4167, 0.0, 0.4167, 0.25, 0.3333, 0.5, 0.3333, 0.5, 0.4167, 0.25, 0.4167, 0.0, 0.5833, 0.25, 0.5833, 0.25, 0.6667, 0.0, 0.6667, 0.0, 0.5, 0.25, 0.5, 0.25, 0.5833, 0.0, 0.5833, 0.25, 0.5, 0.5, 0.5, 0.5, 0.5833, 0.25, 0.5833, 0.25, 0.625, 0.375, 0.625, 0.375, 0.75, 0.25, 0.75, 0.25, 0.5, 0.375, 0.5, 0.375, 0.625, 0.25, 0.625, 0.375, 0.5, 0.5, 0.5, 0.5, 0.625, 0.375, 0.625, 0.0, 0.625, 0.125, 0.625, 0.125, 0.75, 0.0, 0.75, 0.0, 0.5, 0.125, 0.5, 0.125, 0.625, 0.0, 0.625, 0.125, 0.5, 0.25, 0.5, 0.25, 0.625, 0.125, 0.625, 0.0, 0.875, 0.125, 0.875, 0.125, 1.0, 0.0, 1.0, 0.0, 0.75, 0.125, 0.75, 0.125, 0.875, 0.0, 0.875, 0.125, 0.75, 0.25, 0.75, 0.25, 0.875, 0.125, 0.875, 0.25, 0.125, 0.375, 0.125, 0.375, 0.25, 0.25, 0.25, 0.25, 0.0, 0.375, 0.0, 0.375, 0.125, 0.25, 0.125, 0.375, 0.0, 0.5, 0.0, 0.5, 0.125, 0.375, 0.125, 0.0, 0.125, 0.125, 0.125, 0.125, 0.25, 0.0, 0.25, 0.0, 0.0, 0.125, 0.0, 0.125, 0.125, 0.0, 0.125, 0.125, 0.0, 0.25, 0.0, 0.25, 0.125, 0.125, 0.125, 0.0, 0.375, 0.125, 0.375, 0.125, 0.5, 0.0, 0.5, 0.0, 0.25, 0.125, 0.25, 0.125, 0.375, 0.0, 0.375, 0.125, 0.25, 0.25, 0.25, 0.25, 0.375, 0.125, 0.375, 0.75, 0.125, 0.875, 0.125, 0.875, 0.25, 0.75, 0.25, 0.75, 0.0, 0.875, 0.0, 0.875, 0.125, 0.75, 0.125, 0.875, 0.0, 1.0, 0.0, 1.0, 0.125, 0.875, 0.125, 0.5, 0.125, 0.625, 0.125, 0.625, 0.25, 0.5, 0.25, 0.5, 0.0, 0.625, 0.0, 0.625, 0.125, 0.5, 0.125, 0.625, 0.0, 0.75, 0.0, 0.75, 0.125, 0.625, 0.125, 0.5, 0.375, 0.625, 0.375, 0.625, 0.5, 0.5, 0.5, 0.5, 0.25, 0.625, 0.25, 0.625, 0.375, 0.5, 0.375, 0.625, 0.25, 0.75, 0.25, 0.75, 0.375, 0.625, 0.375, 0.5, 0.08333, 0.75, 0.08333, 0.75, 0.1667, 0.5, 0.1667, 0.5, 0.0, 0.75, 0.0, 0.75, 0.08333, 0.5, 0.08333, 0.75, 0.0, 1.0, 0.0, 1.0, 0.08333, 0.75, 0.08333, 0.0, 0.08333, 0.25, 0.08333, 0.25, 0.1667, 0.0, 0.1667, 0.0, 0.0, 0.25, 0.0, 0.25, 0.08333, 0.0, 0.08333, 0.25, 0.0, 0.5, 0.0, 0.5, 0.08333, 0.25, 0.08333, 0.0, 0.25, 0.25, 0.25, 0.25, 0.3333, 0.0, 0.3333, 0.0, 0.1667, 0.25, 0.1667, 0.25, 0.25, 0.0, 0.25, 0.25, 0.1667, 0.5, 0.1667, 0.5, 0.25, 0.25, 0.25, 0.5, 0.4167, 0.75, 0.4167, 0.75, 0.5, 0.5, 0.5, 0.5, 0.3333, 0.75, 0.3333, 0.75, 0.4167, 0.5, 0.4167, 0.75, 0.3333, 1.0, 0.3333, 1.0, 0.4167, 0.75, 0.4167, 0.0, 0.4167, 0.25, 0.4167, 0.25, 0.5, 0.0, 0.5, 0.0, 0.3333, 0.25, 0.3333, 0.25, 0.4167, 0.0, 0.4167, 0.25, 0.3333, 0.5, 0.3333, 0.5, 0.4167, 0.25, 0.4167, 0.0, 0.5833, 0.25, 0.5833, 0.25, 0.6667, 0.0, 0.6667, 0.0, 0.5, 0.25, 0.5, 0.25, 0.5833, 0.0, 0.5833, 0.25, 0.5, 0.5, 0.5, 0.5, 0.5833, 0.25, 0.5833, 0.5, 0.08333, 0.75, 0.08333, 0.75, 0.1667, 0.5, 0.1667, 0.5, 0.0, 0.75, 0.0, 0.75, 0.08333, 0.5, 0.08333, 0.75, 0.0, 1.0, 0.0, 1.0, 0.08333, 0.75, 0.08333, 0.0, 0.08333, 0.25, 0.08333, 0.25, 0.1667, 0.0, 0.1667, 0.0, 0.0, 0.25, 0.0, 0.25, 0.08333, 0.0, 0.08333, 0.25, 0.0, 0.5, 0.0, 0.5, 0.08333, 0.25, 0.08333, 0.0, 0.25, 0.25, 0.25, 0.25, 0.3333, 0.0, 0.3333, 0.0, 0.1667, 0.25, 0.1667, 0.25, 0.25, 0.0, 0.25, 0.25, 0.1667, 0.5, 0.1667, 0.5, 0.25, 0.25, 0.25, 0.5, 0.4167, 0.75, 0.4167, 0.75, 0.5, 0.5, 0.5, 0.5, 0.3333, 0.75, 0.3333, 0.75, 0.4167, 0.5, 0.4167, 0.75, 0.3333, 1.0, 0.3333, 1.0, 0.4167, 0.75, 0.4167, 0.0, 0.4167, 0.25, 0.4167, 0.25, 0.5, 0.0, 0.5, 0.0, 0.3333, 0.25, 0.3333, 0.25, 0.4167, 0.0, 0.4167, 0.25, 0.3333, 0.5, 0.3333, 0.5, 0.4167, 0.25, 0.4167, 0.0, 0.5833, 0.25, 0.5833, 0.25, 0.6667, 0.0, 0.6667, 0.0, 0.5, 0.25, 0.5, 0.25, 0.5833, 0.0, 0.5833, 0.25, 0.5, 0.5, 0.5, 0.5, 0.5833, 0.25, 0.5833, 0.5, 0.08333, 0.75, 0.08333, 0.75, 0.1667, 0.5, 0.1667, 0.5, 0.0, 0.75, 0.0, 0.75, 0.08333, 0.5, 0.08333, 0.75, 0.0, 1.0, 0.0, 1.0, 0.08333, 0.75, 0.08333, 0.0, 0.08333, 0.25, 0.08333, 0.25, 0.1667, 0.0, 0.1667, 0.0, 0.0, 0.25, 0.0, 0.25, 0.08333, 0.0, 0.08333, 0.25, 0.0, 0.5, 0.0, 0.5, 0.08333, 0.25, 0.08333, 0.0, 0.25, 0.25, 0.25, 0.25, 0.3333, 0.0, 0.3333, 0.0, 0.1667, 0.25, 0.1667, 0.25, 0.25, 0.0, 0.25, 0.25, 0.1667, 0.5, 0.1667, 0.5, 0.25, 0.25, 0.25, 0.5, 0.4167, 0.75, 0.4167, 0.75, 0.5, 0.5, 0.5, 0.5, 0.3333, 0.75, 0.3333, 0.75, 0.4167, 0.5, 0.4167, 0.75, 0.3333, 1.0, 0.3333, 1.0, 0.4167, 0.75, 0.4167, 0.0, 0.4167, 0.25, 0.4167, 0.25, 0.5, 0.0, 0.5, 0.0, 0.3333, 0.25, 0.3333, 0.25, 0.4167, 0.0, 0.4167, 0.25, 0.3333, 0.5, 0.3333, 0.5, 0.4167, 0.25, 0.4167, 0.0, 0.5833, 0.25, 0.5833, 0.25, 0.6667, 0.0, 0.6667, 0.0, 0.5, 0.25, 0.5, 0.25, 0.5833, 0.0, 0.5833, 0.25, 0.5, 0.5, 0.5, 0.5, 0.5833, 0.25, 0.5833, 0.5, 0.5833, 0.75, 0.5833, 0.75, 0.6667, 0.5, 0.6667, 0.5, 0.5, 0.75, 0.5, 0.75, 0.5833, 0.5, 0.5833, 0.75, 0.5, 1.0, 0.5, 1.0, 0.5833, 0.75, 0.5833, 0.5, 0.25, 0.75, 0.25, 0.75, 0.3333, 0.5, 0.3333, 0.5, 0.1667, 0.75, 0.1667, 0.75, 0.25, 0.5, 0.25, 0.75, 0.1667, 1.0, 0.1667, 1.0, 0.25, 0.75, 0.25, 0.5, 0.5833, 0.75, 0.5833, 0.75, 0.6667, 0.5, 0.6667, 0.5, 0.5, 0.75, 0.5, 0.75, 0.5833, 0.5, 0.5833, 0.75, 0.5, 1.0, 0.5, 1.0, 0.5833, 0.75, 0.5833, 0.5, 0.25, 0.75, 0.25, 0.75, 0.3333, 0.5, 0.3333, 0.5, 0.1667, 0.75, 0.1667, 0.75, 0.25, 0.5, 0.25, 0.75, 0.1667, 1.0, 0.1667, 1.0, 0.25, 0.75, 0.25, 0.5, 0.5833, 0.75, 0.5833, 0.75, 0.6667, 0.5, 0.6667, 0.5, 0.5, 0.75, 0.5, 0.75, 0.5833, 0.5, 0.5833, 0.75, 0.5, 1.0, 0.5, 1.0, 0.5833, 0.75, 0.5833, 0.5, 0.25, 0.75, 0.25, 0.75, 0.3333, 0.5, 0.3333, 0.5, 0.1667, 0.75, 0.1667, 0.75, 0.25, 0.5, 0.25, 0.75, 0.1667, 1.0, 0.1667, 1.0, 0.25, 0.75, 0.25, 0.75, 0.375, 0.875, 0.375, 0.875, 0.5, 0.75, 0.5, 0.75, 0.25, 0.875, 0.25, 0.875, 0.375, 0.75, 0.375, 0.875, 0.25, 1.0, 0.25, 1.0, 0.375, 0.875, 0.375, 0.25, 0.375, 0.375, 0.375, 0.375, 0.5, 0.25, 0.5, 0.25, 0.25, 0.375, 0.25, 0.375, 0.375, 0.25, 0.375, 0.375, 0.25, 0.5, 0.25, 0.5, 0.375, 0.375, 0.375, 0.25, 0.875, 0.375, 0.875, 0.375, 1.0, 0.25, 1.0, 0.25, 0.75, 0.375, 0.75, 0.375, 0.875, 0.25, 0.875, 0.375, 0.75, 0.5, 0.75, 0.5, 0.875, 0.375, 0.875, 0.5, 0.5833, 0.75, 0.5833, 0.75, 0.6667, 0.5, 0.6667, 0.5, 0.5, 0.75, 0.5, 0.75, 0.5833, 0.5, 0.5833, 0.75, 0.5, 1.0, 0.5, 1.0, 0.5833, 0.75, 0.5833, 0.5, 0.25, 0.75, 0.25, 0.75, 0.3333, 0.5, 0.3333, 0.5, 0.1667, 0.75, 0.1667, 0.75, 0.25, 0.5, 0.25, 0.75, 0.1667, 1.0, 0.1667, 1.0, 0.25, 0.75, 0.25, 0.5, 0.5833, 0.75, 0.5833, 0.75, 0.6667, 0.5, 0.6667, 0.5, 0.5, 0.75, 0.5, 0.75, 0.5833, 0.5, 0.5833, 0.75, 0.5, 1.0, 0.5, 1.0, 0.5833, 0.75, 0.5833, 0.5, 0.25, 0.75, 0.25, 0.75, 0.3333, 0.5, 0.3333, 0.5, 0.1667, 0.75, 0.1667, 0.75, 0.25, 0.5, 0.25, 0.75, 0.1667, 1.0, 0.1667, 1.0, 0.25, 0.75, 0.25, 0.5, 0.9167, 0.75, 0.9167, 0.75, 1.0, 0.5, 1.0, 0.5, 0.8333, 0.75, 0.8333, 0.75, 0.9167, 0.5, 0.9167, 0.75, 0.8333, 1.0, 0.8333, 1.0, 0.9167, 0.75, 0.9167, 0.5, 0.9167, 0.75, 0.9167, 0.75, 1.0, 0.5, 1.0, 0.5, 0.8333, 0.75, 0.8333, 0.75, 0.9167, 0.5, 0.9167, 0.75, 0.8333, 1.0, 0.8333, 1.0, 0.9167, 0.75, 0.9167, 0.5, 0.9167, 0.75, 0.9167, 0.75, 1.0, 0.5, 1.0, 0.5, 0.8333, 0.75, 0.8333, 0.75, 0.9167, 0.5, 0.9167, 0.75, 0.8333, 1.0, 0.8333, 1.0, 0.9167, 0.75, 0.9167, 0.75, 0.875, 0.875, 0.875, 0.875, 1.0, 0.75, 1.0, 0.75, 0.75, 0.875, 0.75, 0.875, 0.875, 0.75, 0.875, 0.875, 0.75, 1.0, 0.75, 1.0, 0.875, 0.875, 0.875, 0.5, 0.9167, 0.75, 0.9167, 0.75, 1.0, 0.5, 1.0, 0.5, 0.8333, 0.75, 0.8333, 0.75, 0.9167, 0.5, 0.9167, 0.75, 0.8333, 1.0, 0.8333, 1.0, 0.9167, 0.75, 0.9167, 0.5, 0.9167, 0.75, 0.9167, 0.75, 1.0, 0.5, 1.0, 0.5, 0.8333, 0.75, 0.8333, 0.75, 0.9167, 0.5, 0.9167, 0.75, 0.8333, 1.0, 0.8333, 1.0, 0.9167, 0.75, 0.9167])
me_head.materials.append(mat_head)
me_head.materials.append(mat_arm)
me_head.materials.append(mat_body)
me_head.materials.append(mat_leg1)
me_head.materials.append(mat_leg2)
me_head.update()
me_boue2 = bpy.data.meshes.new('boue2')
me_boue2.from_pydata([(0.3254, -0.4218, -0.01159), (-0.3254, -0.4218, -0.0134), (-0.3254, 0.4218, -0.102), (0.3433, 0.4358, -0.1279), (0.9902, 0.009702, 0.001678), (-0.6508, -0.4218, -0.01805), (-0.9762, 0.0, -0.04134), (0.6986, 0.4561, -0.1237), (-2.263e-07, -0.4218, -0.01778), (-0.6508, 0.4218, -0.07008), (-1.76e-07, 0.4218, -0.1029), (0.3534, 0.05739, -0.06987), (-0.3254, 0.0, -0.08569), (-2.012e-07, 0.0, -0.07795), (0.716, 0.05097, -0.01971), (-0.6508, 0.0, -0.1197), (-0.8135, -0.4218, -0.01475), (0.4881, -0.4218, 0.005786), (-0.1627, -0.4218, -0.01724), (-0.4881, 0.4218, -0.09459), (0.1627, 0.4218, -0.1064), (0.3567, 0.2017, -0.1094), (-0.3254, 0.2109, -0.113), (0.996, 0.2225, -0.024), (-0.4881, -0.4218, -0.01669), (-0.9762, -0.2109, -0.02924), (0.531, 0.4531, -0.1426), (0.1627, -0.4218, -0.01778), (-0.1627, 0.4218, -0.1024), (0.3267, -0.2086, -0.01479), (-0.3254, -0.2109, -0.05089), (-1.909e-07, 0.1658, -0.09595), (-2.133e-07, -0.2109, -0.04806), (0.1634, 0.001143, -0.07697), (-0.1627, 0.0, -0.07491), (0.7284, 0.2707, -0.09856), (0.6611, -0.199, 0.04106), (0.86, 0.03593, -0.004515), (0.5574, 0.1197, -0.06705), (-0.6508, 0.2109, -0.1046), (-0.6508, -0.2109, -0.07479), (-0.4881, 0.0, -0.1048), (-0.8135, 0.0, -0.09391), (-0.8135, -0.2109, -0.06059), (-0.4881, -0.2109, -0.06979), (-0.4881, 0.2109, -0.1227), (0.4964, -0.2004, 0.02339), (0.8193, -0.2043, 0.03757), (0.87, 0.2533, -0.06196), (-0.1627, -0.2109, -0.04707), (0.1627, -0.2109, -0.04594), (0.1642, 0.1951, -0.1034), (-0.1627, 0.1469, -0.09383), (0.579, 0.175, -0.08611), (-0.8135, 0.2109, -0.0698), (0.4067, -0.4218, -0.002702), (-0.244, -0.4218, -0.01568), (-0.4067, 0.4218, -0.09918), (0.2495, 0.4266, -0.1153), (0.3541, 0.3401, -0.1317), (-0.3254, 0.3163, -0.1109), (0.9963, 0.1181, -0.01188), (-0.5694, -0.4218, -0.01859), (-0.9762, -0.1054, -0.03727), (0.6173, 0.4561, -0.1363), (0.08135, -0.4218, -0.01778), (-0.08135, 0.4218, -0.1024), (0.336, -0.09261, -0.03121), (-0.3254, -0.1054, -0.06125), (-1.825e-07, 0.3163, -0.1021), (-2.077e-07, -0.1054, -0.0644), (0.2523, 0.01017, -0.06916), (-0.08135, 0.0, -0.07586), (0.7187, 0.3681, -0.1222), (0.6873, -0.07397, 0.01968), (0.9247, 0.02246, -0.00033), (0.6345, 0.05091, -0.02997), (-0.6508, 0.3163, -0.09379), (-0.6508, -0.1054, -0.1021), (-0.4067, 0.0, -0.09281), (-0.7321, 0.0, -0.111), (0.9808, -0.1016, 0.0125), (-0.7321, -0.4218, -0.01677), (-0.9762, 0.1054, -0.03851), (0.7779, 0.4535, -0.1063), (0.5694, -0.4218, 0.0111), (-0.08135, -0.4218, -0.01778), (-0.5694, 0.4218, -0.08654), (0.08135, 0.4218, -0.1046), (-0.3254, 0.1054, -0.1049), (-0.4067, -0.4218, -0.01406), (0.4387, 0.4455, -0.1389), (0.244, -0.4218, -0.01711), (-0.244, 0.4218, -0.1019), (0.3254, -0.3163, -0.01175), (-0.3254, -0.3163, -0.03073), (-2.198e-07, -0.3163, -0.032), (0.08135, 0.0, -0.07986), (-0.244, 0.0, -0.07848), (0.7284, 0.1653, -0.06151), (0.6511, -0.3156, 0.03195), (0.7918, 0.04653, -0.01083), (0.458, 0.09509, -0.07029), (-0.6508, 0.1054, -0.1165), (-0.6508, -0.3163, -0.04538), (-0.5694, 0.0, -0.118), (-0.8948, 0.0, -0.06803), (-0.8135, -0.1054, -0.08074), (-0.8135, -0.3163, -0.03629), (-0.7321, -0.2109, -0.06956), (-0.8948, -0.2109, -0.04574), (-0.4881, -0.1054, -0.09132), (-0.4881, -0.3163, -0.04311), (-0.4067, -0.2109, -0.06032), (-0.5694, -0.2109, -0.0756), (-0.4881, 0.3163, -0.115), (-0.4881, 0.1054, -0.1161), (-0.4067, 0.2109, -0.12), (-0.5694, 0.2109, -0.1194), (0.5206, -0.07617, -0.0005209), (0.4883, -0.3158, 0.01832), (0.5795, -0.1992, 0.03405), (0.4113, -0.204, 0.006154), (0.8385, -0.08431, 0.02468), (0.8135, -0.3163, 0.027), (0.8967, -0.2085, 0.02601), (0.7413, -0.2006, 0.04329), (0.8655, 0.3539, -0.08104), (0.8704, 0.1482, -0.03455), (0.9326, 0.2377, -0.04205), (0.8036, 0.2657, -0.08193), (-0.1627, -0.1054, -0.06124), (-0.1627, -0.3163, -0.03124), (-0.08135, -0.2109, -0.04806), (-0.244, -0.2109, -0.04584), (0.1627, -0.1054, -0.06107), (0.1627, -0.3163, -0.03193), (0.2441, -0.2108, -0.03361), (0.08135, -0.2109, -0.04806), (0.1638, 0.3179, -0.1078), (0.2567, 0.224, -0.1117), (0.08135, 0.1872, -0.09977), (-0.1627, 0.3163, -0.1015), (-0.08135, 0.1596, -0.09477), (-0.244, 0.117, -0.09625), (0.5501, 0.3638, -0.1418), (0.582, 0.1624, -0.08082), (0.6471, 0.2707, -0.111), (0.4596, 0.1862, -0.101), (-0.8135, 0.3163, -0.04013), (-0.8135, 0.1054, -0.09039), (-0.7321, 0.2109, -0.08534), (-0.8948, 0.2109, -0.04821), (-0.8948, 0.1054, -0.06501), (-0.7321, 0.1054, -0.1074), (-0.7321, 0.3163, -0.06762), (0.6471, 0.1653, -0.07308), (0.6373, 0.3681, -0.1349), (-0.244, 0.1054, -0.09477), (-0.08135, 0.3163, -0.1015), (0.2552, 0.327, -0.1197), (0.08135, -0.3163, -0.032), (0.244, -0.3163, -0.02549), (0.2463, -0.1017, -0.0478), (-0.244, -0.3163, -0.02909), (-0.08135, -0.3163, -0.032), (-0.08135, -0.1054, -0.06292), (0.8037, 0.1603, -0.04815), (0.9333, 0.1328, -0.02227), (0.9304, 0.3397, -0.05513), (0.7324, -0.3159, 0.03293), (0.8948, -0.3163, 0.01649), (0.909, -0.09348, 0.02039), (0.4068, -0.3163, 0.00442), (0.5698, -0.3156, 0.0267), (0.6057, -0.07416, 0.01101), (-0.5694, 0.1054, -0.1137), (-0.4067, 0.1054, -0.1132), (-0.4067, 0.3163, -0.1147), (-0.5694, -0.3163, -0.04681), (-0.4067, -0.3163, -0.03665), (-0.4067, -0.1054, -0.0765), (-0.8948, -0.3163, -0.02715), (-0.7321, -0.3163, -0.04173), (-0.7321, -0.1054, -0.09499), (-0.8948, -0.1054, -0.05965), (-0.5694, -0.1054, -0.1011), (-0.5694, 0.3163, -0.1096), (0.4293, -0.083, -0.01528), (0.7655, -0.07708, 0.02492), (0.7961, 0.3644, -0.1047), (-0.244, -0.1054, -0.05991), (0.08135, -0.1054, -0.06451), (0.08135, 0.3163, -0.1044), (-0.244, 0.3163, -0.1054), (0.4543, 0.3535, -0.1398)], [], [(195, 91, 3, 59), (194, 93, 2, 60), (193, 88, 10, 69), (192, 97, 13, 70), (191, 98, 12, 68), (190, 84, 7, 73), (189, 101, 14, 74), (188, 102, 11, 67), (187, 87, 9, 77), (186, 105, 15, 78), (185, 106, 6, 63), (184, 80, 42, 107), (183, 109, 43, 108), (181, 79, 41, 111), (180, 113, 44, 112), (179, 114, 40, 104), (178, 57, 19, 115), (177, 117, 45, 116), (176, 118, 39, 103), (175, 76, 38, 119), (174, 121, 46, 120), (173, 122, 29, 94), (172, 75, 37, 123), (171, 125, 47, 124), (170, 126, 36, 100), (168, 129, 48, 128), (167, 130, 35, 99), (166, 72, 34, 131), (165, 133, 49, 132), (164, 134, 30, 95), (163, 71, 33, 135), (162, 137, 50, 136), (161, 138, 32, 96), (160, 58, 20, 139), (159, 66, 28, 142), (158, 144, 22, 89), (157, 64, 26, 145), (156, 147, 53, 146), (154, 151, 54, 150), (150, 54, 152, 153), (42, 150, 153, 106), (106, 153, 83, 6), (103, 39, 151, 154), (15, 103, 154, 80), (80, 154, 150, 42), (39, 77, 155, 151), (151, 155, 149, 54), (99, 35, 147, 156), (14, 99, 156, 76), (76, 156, 146, 38), (73, 7, 64, 157), (35, 73, 157, 147), (147, 157, 145, 53), (98, 158, 89, 12), (69, 10, 66, 159), (31, 69, 159, 143), (143, 159, 142, 52), (59, 3, 58, 160), (21, 59, 160, 140), (140, 160, 139, 51), (136, 50, 138, 161), (27, 136, 161, 65), (65, 161, 96, 8), (94, 29, 137, 162), (0, 94, 162, 92), (92, 162, 136, 27), (67, 11, 71, 163), (29, 67, 163, 137), (137, 163, 135, 50), (132, 49, 134, 164), (18, 132, 164, 56), (56, 164, 95, 1), (96, 32, 133, 165), (8, 96, 165, 86), (86, 165, 132, 18), (70, 13, 72, 166), (32, 70, 166, 133), (133, 166, 131, 49), (128, 48, 130, 167), (37, 128, 167, 101), (101, 167, 99, 14), (61, 23, 129, 168), (4, 61, 168, 75), (75, 168, 128, 37), (129, 169, 127, 48), (124, 47, 126, 170), (81, 4, 75, 172), (125, 172, 123, 47), (120, 46, 122, 173), (17, 120, 173, 55), (55, 173, 94, 0), (100, 36, 121, 174), (85, 174, 120, 17), (74, 14, 76, 175), (36, 74, 175, 121), (121, 175, 119, 46), (116, 45, 118, 176), (41, 116, 176, 105), (105, 176, 103, 15), (89, 22, 117, 177), (12, 89, 177, 79), (79, 177, 116, 41), (60, 2, 57, 178), (22, 60, 178, 117), (117, 178, 115, 45), (112, 44, 114, 179), (24, 112, 179, 62), (62, 179, 104, 5), (95, 30, 113, 180), (1, 95, 180, 90), (90, 180, 112, 24), (68, 12, 79, 181), (30, 68, 181, 113), (113, 181, 111, 44), (108, 43, 110, 182), (104, 40, 109, 183), (5, 104, 183, 82), (82, 183, 108, 16), (78, 15, 80, 184), (40, 78, 184, 109), (109, 184, 107, 43), (107, 42, 106, 185), (43, 107, 185, 110), (110, 185, 63, 25), (111, 41, 105, 186), (44, 111, 186, 114), (114, 186, 78, 40), (115, 19, 87, 187), (45, 115, 187, 118), (118, 187, 77, 39), (119, 38, 102, 188), (46, 119, 188, 122), (122, 188, 67, 29), (123, 37, 101, 189), (47, 123, 189, 126), (126, 189, 74, 36), (48, 127, 190, 130), (130, 190, 73, 35), (131, 34, 98, 191), (49, 131, 191, 134), (134, 191, 68, 30), (135, 33, 97, 192), (50, 135, 192, 138), (138, 192, 70, 32), (139, 20, 88, 193), (51, 139, 193, 141), (141, 193, 69, 31), (142, 28, 93, 194), (52, 142, 194, 144), (144, 194, 60, 22), (145, 26, 91, 195), (53, 145, 195, 148), (148, 195, 59, 21)])
_uv = me_boue2.uv_layers.new(name='UVMap')
_uv.uv.foreach_set('vector', [0.2917, 0.875, 0.2917, 1.0, 0.3333, 1.0, 0.3333, 0.875, 0.625, 0.875, 0.625, 1.0, 0.6667, 1.0, 0.6667, 0.875, 0.4583, 0.875, 0.4583, 1.0, 0.5, 1.0, 0.5, 0.875, 0.4583, 0.375, 0.4583, 0.5, 0.5, 0.5, 0.5, 0.375, 0.625, 0.375, 0.625, 0.5, 0.6667, 0.5, 0.6667, 0.375, 0.125, 0.875, 0.125, 1.0, 0.1667, 1.0, 0.1667, 0.875, 0.125, 0.375, 0.125, 0.5, 0.1667, 0.5, 0.1667, 0.375, 0.2917, 0.375, 0.2917, 0.5633, 0.3333, 0.5375, 0.3333, 0.375, 0.7917, 0.875, 0.7917, 1.0, 0.8333, 1.0, 0.8333, 0.875, 0.7917, 0.375, 0.7917, 0.5, 0.8333, 0.5, 0.8333, 0.375, 0.9583, 0.375, 0.9583, 0.5, 1.0, 0.5, 1.0, 0.375, 0.875, 0.375, 0.875, 0.5, 0.9167, 0.5, 0.9167, 0.375, 0.875, 0.125, 0.875, 0.25, 0.9167, 0.25, 0.9167, 0.125, 0.7083, 0.375, 0.7083, 0.5, 0.75, 0.5, 0.75, 0.375, 0.7083, 0.125, 0.7083, 0.25, 0.75, 0.25, 0.75, 0.125, 0.7917, 0.125, 0.7917, 0.25, 0.8333, 0.25, 0.8333, 0.125, 0.7083, 0.875, 0.7083, 1.0, 0.75, 1.0, 0.75, 0.875, 0.7083, 0.625, 0.7083, 0.75, 0.75, 0.75, 0.75, 0.625, 0.7917, 0.625, 0.7917, 0.75, 0.8333, 0.75, 0.8333, 0.625, 0.2083, 0.375, 0.2083, 0.5, 0.25, 0.578, 0.25, 0.375, 0.2083, 0.125, 0.2083, 0.25, 0.25, 0.25, 0.25, 0.125, 0.2917, 0.125, 0.2917, 0.25, 0.3333, 0.25, 0.3333, 0.125, 0.04167, 0.375, 0.04167, 0.5, 0.08333, 0.5, 0.08333, 0.375, 0.04167, 0.125, 0.04167, 0.25, 0.08333, 0.25, 0.08333, 0.125, 0.125, 0.125, 0.125, 0.25, 0.1667, 0.25, 0.1667, 0.125, 0.04167, 0.625, 0.04167, 0.75, 0.08333, 0.75, 0.08333, 0.625, 0.125, 0.625, 0.125, 0.75, 0.1667, 0.75, 0.1667, 0.625, 0.5417, 0.375, 0.5417, 0.5, 0.5833, 0.5, 0.5833, 0.375, 0.5417, 0.125, 0.5417, 0.25, 0.5833, 0.25, 0.5833, 0.125, 0.625, 0.125, 0.625, 0.25, 0.6667, 0.25, 0.6667, 0.125, 0.375, 0.375, 0.375, 0.5, 0.4167, 0.5, 0.4167, 0.375, 0.375, 0.125, 0.375, 0.25, 0.4167, 0.25, 0.4167, 0.125, 0.4583, 0.125, 0.4583, 0.25, 0.5, 0.25, 0.5, 0.125, 0.375, 0.875, 0.375, 1.0, 0.4167, 1.0, 0.4167, 0.875, 0.5417, 0.875, 0.5417, 1.0, 0.5833, 1.0, 0.5833, 0.875, 0.625, 0.625, 0.625, 0.6387, 0.6667, 0.75, 0.6667, 0.625, 0.2083, 0.875, 0.2083, 1.0, 0.25, 1.0, 0.25, 0.875, 0.2083, 0.625, 0.2083, 0.75, 0.2409, 0.6404, 0.2397, 0.625, 0.875, 0.625, 0.875, 0.75, 0.9167, 0.75, 0.9167, 0.625, 0.9167, 0.625, 0.9167, 0.75, 0.9583, 0.75, 0.9583, 0.625, 0.9167, 0.5, 0.9167, 0.625, 0.9583, 0.625, 0.9583, 0.5, 0.9583, 0.5, 0.9583, 0.625, 1.0, 0.625, 1.0, 0.5, 0.8333, 0.625, 0.8333, 0.75, 0.875, 0.75, 0.875, 0.625, 0.8333, 0.5, 0.8333, 0.625, 0.875, 0.625, 0.875, 0.5, 0.875, 0.5, 0.875, 0.625, 0.9167, 0.625, 0.9167, 0.5, 0.8333, 0.75, 0.8333, 0.875, 0.875, 0.875, 0.875, 0.75, 0.875, 0.75, 0.875, 0.875, 0.9167, 0.875, 0.9167, 0.75, 0.1667, 0.625, 0.1667, 0.75, 0.2083, 0.75, 0.2083, 0.625, 0.1667, 0.5, 0.1667, 0.625, 0.2083, 0.625, 0.2083, 0.5, 0.2083, 0.5, 0.2083, 0.625, 0.2397, 0.625, 0.25, 0.578, 0.1667, 0.875, 0.1667, 1.0, 0.2083, 1.0, 0.2083, 0.875, 0.1667, 0.75, 0.1667, 0.875, 0.2083, 0.875, 0.2083, 0.75, 0.2083, 0.75, 0.2083, 0.875, 0.25, 0.875, 0.2409, 0.6404, 0.625, 0.5, 0.625, 0.625, 0.6667, 0.625, 0.6667, 0.5, 0.5, 0.875, 0.5, 1.0, 0.5417, 1.0, 0.5417, 0.875, 0.5, 0.6965, 0.5, 0.875, 0.5417, 0.875, 0.5417, 0.6892, 0.5417, 0.6892, 0.5417, 0.875, 0.5833, 0.875, 0.5833, 0.6742, 0.3333, 0.875, 0.3333, 1.0, 0.375, 1.0, 0.375, 0.875, 0.3333, 0.707, 0.3333, 0.875, 0.375, 0.875, 0.375, 0.75, 0.375, 0.75, 0.375, 0.875, 0.4167, 0.875, 0.4167, 0.7285, 0.4167, 0.125, 0.4167, 0.25, 0.4583, 0.25, 0.4583, 0.125, 0.4167, 0.0, 0.4167, 0.125, 0.4583, 0.125, 0.4583, 0.0, 0.4583, 0.0, 0.4583, 0.125, 0.5, 0.125, 0.5, 0.0, 0.3333, 0.125, 0.3333, 0.25, 0.375, 0.25, 0.375, 0.125, 0.3333, 0.0, 0.3333, 0.125, 0.375, 0.125, 0.375, 0.0, 0.375, 0.0, 0.375, 0.125, 0.4167, 0.125, 0.4167, 0.0, 0.3333, 0.375, 0.3333, 0.5375, 0.375, 0.5, 0.375, 0.375, 0.3333, 0.25, 0.3333, 0.375, 0.375, 0.375, 0.375, 0.25, 0.375, 0.25, 0.375, 0.375, 0.4167, 0.375, 0.4167, 0.25, 0.5833, 0.125, 0.5833, 0.25, 0.625, 0.25, 0.625, 0.125, 0.5833, 0.0, 0.5833, 0.125, 0.625, 0.125, 0.625, 0.0, 0.625, 0.0, 0.625, 0.125, 0.6667, 0.125, 0.6667, 0.0, 0.5, 0.125, 0.5, 0.25, 0.5417, 0.25, 0.5417, 0.125, 0.5, 0.0, 0.5, 0.125, 0.5417, 0.125, 0.5417, 0.0, 0.5417, 0.0, 0.5417, 0.125, 0.5833, 0.125, 0.5833, 0.0, 0.5, 0.375, 0.5, 0.5, 0.5417, 0.5, 0.5417, 0.375, 0.5, 0.25, 0.5, 0.375, 0.5417, 0.375, 0.5417, 0.25, 0.5417, 0.25, 0.5417, 0.375, 0.5833, 0.375, 0.5833, 0.25, 0.08333, 0.625, 0.08333, 0.75, 0.125, 0.75, 0.125, 0.625, 0.08333, 0.5, 0.08333, 0.625, 0.125, 0.625, 0.125, 0.5, 0.125, 0.5, 0.125, 0.625, 0.1667, 0.625, 0.1667, 0.5, 0.0, 0.625, 0.0, 0.75, 0.04167, 0.75, 0.04167, 0.625, 0.0, 0.5, 0.0, 0.625, 0.04167, 0.625, 0.04167, 0.5, 0.04167, 0.5, 0.04167, 0.625, 0.08333, 0.625, 0.08333, 0.5, 0.04167, 0.75, 0.04167, 0.875, 0.08333, 0.875, 0.08333, 0.75, 0.08333, 0.125, 0.08333, 0.25, 0.125, 0.25, 0.125, 0.125, 0.0, 0.375, 0.0, 0.5, 0.04167, 0.5, 0.04167, 0.375, 0.04167, 0.25, 0.04167, 0.375, 0.08333, 0.375, 0.08333, 0.25, 0.25, 0.125, 0.25, 0.25, 0.2917, 0.25, 0.2917, 0.125, 0.25, 0.0, 0.25, 0.125, 0.2917, 0.125, 0.2917, 0.0, 0.2917, 0.0, 0.2917, 0.125, 0.3333, 0.125, 0.3333, 0.0, 0.1667, 0.125, 0.1667, 0.25, 0.2083, 0.25, 0.2083, 0.125, 0.2083, 0.0, 0.2083, 0.125, 0.25, 0.125, 0.25, 0.0, 0.1667, 0.375, 0.1667, 0.5, 0.2083, 0.5, 0.2083, 0.375, 0.1667, 0.25, 0.1667, 0.375, 0.2083, 0.375, 0.2083, 0.25, 0.2083, 0.25, 0.2083, 0.375, 0.25, 0.375, 0.25, 0.25, 0.75, 0.625, 0.75, 0.75, 0.7917, 0.75, 0.7917, 0.625, 0.75, 0.5, 0.75, 0.625, 0.7917, 0.625, 0.7917, 0.5, 0.7917, 0.5, 0.7917, 0.625, 0.8333, 0.625, 0.8333, 0.5, 0.6667, 0.625, 0.6667, 0.75, 0.7083, 0.75, 0.7083, 0.625, 0.6667, 0.5, 0.6667, 0.625, 0.7083, 0.625, 0.7083, 0.5, 0.7083, 0.5, 0.7083, 0.625, 0.75, 0.625, 0.75, 0.5, 0.6667, 0.875, 0.6667, 1.0, 0.7083, 1.0, 0.7083, 0.875, 0.6667, 0.75, 0.6667, 0.875, 0.7083, 0.875, 0.7083, 0.75, 0.7083, 0.75, 0.7083, 0.875, 0.75, 0.875, 0.75, 0.75, 0.75, 0.125, 0.75, 0.25, 0.7917, 0.25, 0.7917, 0.125, 0.75, 0.0, 0.75, 0.125, 0.7917, 0.125, 0.7917, 0.0, 0.7917, 0.0, 0.7917, 0.125, 0.8333, 0.125, 0.8333, 0.0, 0.6667, 0.125, 0.6667, 0.25, 0.7083, 0.25, 0.7083, 0.125, 0.6667, 0.0, 0.6667, 0.125, 0.7083, 0.125, 0.7083, 0.0, 0.7083, 0.0, 0.7083, 0.125, 0.75, 0.125, 0.75, 0.0, 0.6667, 0.375, 0.6667, 0.5, 0.7083, 0.5, 0.7083, 0.375, 0.6667, 0.25, 0.6667, 0.375, 0.7083, 0.375, 0.7083, 0.25, 0.7083, 0.25, 0.7083, 0.375, 0.75, 0.375, 0.75, 0.25, 0.9167, 0.125, 0.9167, 0.25, 0.9583, 0.25, 0.9583, 0.125, 0.8333, 0.125, 0.8333, 0.25, 0.875, 0.25, 0.875, 0.125, 0.8333, 0.0, 0.8333, 0.125, 0.875, 0.125, 0.875, 0.0, 0.875, 0.0, 0.875, 0.125, 0.9167, 0.125, 0.9167, 0.0, 0.8333, 0.375, 0.8333, 0.5, 0.875, 0.5, 0.875, 0.375, 0.8333, 0.25, 0.8333, 0.375, 0.875, 0.375, 0.875, 0.25, 0.875, 0.25, 0.875, 0.375, 0.9167, 0.375, 0.9167, 0.25, 0.9167, 0.375, 0.9167, 0.5, 0.9583, 0.5, 0.9583, 0.375, 0.9167, 0.25, 0.9167, 0.375, 0.9583, 0.375, 0.9583, 0.25, 0.9583, 0.25, 0.9583, 0.375, 1.0, 0.375, 1.0, 0.25, 0.75, 0.375, 0.75, 0.5, 0.7917, 0.5, 0.7917, 0.375, 0.75, 0.25, 0.75, 0.375, 0.7917, 0.375, 0.7917, 0.25, 0.7917, 0.25, 0.7917, 0.375, 0.8333, 0.375, 0.8333, 0.25, 0.75, 0.875, 0.75, 1.0, 0.7917, 1.0, 0.7917, 0.875, 0.75, 0.75, 0.75, 0.875, 0.7917, 0.875, 0.7917, 0.75, 0.7917, 0.75, 0.7917, 0.875, 0.8333, 0.875, 0.8333, 0.75, 0.25, 0.375, 0.25, 0.578, 0.2917, 0.5633, 0.2917, 0.375, 0.25, 0.25, 0.25, 0.375, 0.2917, 0.375, 0.2917, 0.25, 0.2917, 0.25, 0.2917, 0.375, 0.3333, 0.375, 0.3333, 0.25, 0.08333, 0.375, 0.08333, 0.5, 0.125, 0.5, 0.125, 0.375, 0.08333, 0.25, 0.08333, 0.375, 0.125, 0.375, 0.125, 0.25, 0.125, 0.25, 0.125, 0.375, 0.1667, 0.375, 0.1667, 0.25, 0.08333, 0.75, 0.08333, 0.875, 0.125, 0.875, 0.125, 0.75, 0.125, 0.75, 0.125, 0.875, 0.1667, 0.875, 0.1667, 0.75, 0.5833, 0.375, 0.5833, 0.5, 0.625, 0.5, 0.625, 0.375, 0.5833, 0.25, 0.5833, 0.375, 0.625, 0.375, 0.625, 0.25, 0.625, 0.25, 0.625, 0.375, 0.6667, 0.375, 0.6667, 0.25, 0.4167, 0.375, 0.4167, 0.5, 0.4583, 0.5, 0.4583, 0.375, 0.4167, 0.25, 0.4167, 0.375, 0.4583, 0.375, 0.4583, 0.25, 0.4583, 0.25, 0.4583, 0.375, 0.5, 0.375, 0.5, 0.25, 0.4167, 0.875, 0.4167, 1.0, 0.4583, 1.0, 0.4583, 0.875, 0.4167, 0.7285, 0.4167, 0.875, 0.4583, 0.875, 0.4583, 0.7219, 0.4583, 0.7219, 0.4583, 0.875, 0.5, 0.875, 0.5, 0.6965, 0.5833, 0.875, 0.5833, 1.0, 0.625, 1.0, 0.625, 0.875, 0.5833, 0.6742, 0.5833, 0.875, 0.625, 0.875, 0.625, 0.6387, 0.625, 0.6387, 0.625, 0.875, 0.6667, 0.875, 0.6667, 0.75, 0.25, 0.875, 0.25, 1.0, 0.2917, 1.0, 0.2917, 0.875, 0.2409, 0.6404, 0.25, 0.875, 0.2917, 0.875, 0.2917, 0.671, 0.2917, 0.671, 0.2917, 0.875, 0.3333, 0.875, 0.3333, 0.707])
me_boue2.materials.append(mat_boue2)
me_boue2.update()
arm_armature = bpy.data.armatures.new('Armature')  # bones are not reproduced

# ---- objects
ob_head = bpy.data.objects.new('head', me_head)
ob_armature = bpy.data.objects.new('Armature', arm_armature)
ob_boue = bpy.data.objects.new('boue', me_boue2)

# ---- transforms, parenting, visibility, modifiers, constraints
ob_head.parent = ob_armature
ob_head.matrix_parent_inverse = Matrix(((-4.371e-08, -1.0, 2.118e-22, -0.01159), (-4.371e-08, 1.911e-15, 1.0, -2.245e-05), (-1.0, 4.371e-08, -4.371e-08, -0.127), (-0.0, -0.0, 0.0, 1.0)))
ob_head.location = (-0.2571, -0.886, 0.0)
_vg = ob_head.vertex_groups.new(name='Body')
for _i, _w in zip([8, 9, 10, 11, 32, 33, 34, 35, 36, 57, 58, 59, 60, 85, 86, 87, 88, 89, 90, 91, 92, 117, 118, 119, 127, 138, 139, 140, 141, 166, 167, 168, 169, 170, 171, 172, 173, 200, 201, 202, 203, 228, 229, 230, 231, 232, 233, 234, 235, 278, 279, 280, 281, 282, 283, 284, 285, 286, 287, 288, 289, 318, 319, 320, 321, 336, 337, 338, 360, 361, 362, 363, 364, 365, 366, 367, 368, 393, 394, 395, 403], [0.9997, 1.0, 0.9798, 0.9997, 0.9999, 0.9983, 0.9985, 1.0, 1.0, 0.9995, 1.0, 0.9998, 0.9944, 0.9999, 0.9994, 0.9992, 0.9935, 1.0, 1.0, 1.0, 1.0, 1.0, 0.9999, 0.9975, 0.9997, 0.9997, 1.0, 0.9998, 0.9896, 0.9999, 0.999, 0.9986, 0.9967, 1.0, 1.0, 0.9996, 1.0, 0.9992, 1.0, 0.9999, 0.9969, 0.9998, 0.9996, 0.9997, 0.9884, 1.0, 1.0, 1.0, 1.0, 1.0, 1.0, 1.0, 1.0, 0.9999, 0.9999, 0.9997, 0.9999, 0.9957, 0.999, 0.9957, 0.9985, 0.9995, 0.9999, 0.9995, 0.9998, 0.9999, 0.9998, 0.9992, 0.9995, 0.9982, 0.9926, 0.9999, 0.9998, 0.9997, 1.0, 1.0, 1.0, 1.0, 1.0, 0.9976, 0.9997]): _vg.add([_i], _w, 'REPLACE')
_vg = ob_head.vertex_groups.new(name='Arm_Front_1')
for _i, _w in zip([20, 21, 22, 23, 45, 46, 47, 48, 69, 71, 72, 105, 106, 107, 108, 110, 111, 124, 150, 152, 153, 186, 187, 188, 189, 190, 191, 212, 214, 215, 248, 249, 250, 251, 252, 253, 254, 256, 257, 260, 306, 307, 308, 309, 345, 346, 347, 383, 384, 385, 386, 387, 388, 400], [0.02733, 0.01296, 0.9468, 0.9342, 0.1497, 0.7632, 0.7309, 0.1507, 0.9087, 0.05562, 0.985, 0.062, 0.3944, 0.8889, 0.3933, 0.9867, 0.07799, 0.9998, 0.9362, 0.02593, 0.9622, 0.09389, 0.6126, 0.8289, 0.2479, 0.07576, 0.8688, 0.8557, 0.09043, 0.9699, 0.0406, 0.2436, 0.9213, 0.5846, 0.08004, 0.8209, 0.889, 0.2944, 0.3225, 0.01242, 0.9962, 0.998, 0.9589, 0.943, 0.9029, 0.9316, 0.9695, 0.04184, 0.1588, 0.1396, 0.7124, 0.6532, 0.03252, 0.96]): _vg.add([_i], _w, 'REPLACE')
_vg = ob_head.vertex_groups.new(name='Arm_Front_2')
for _i, _w in zip([20, 21, 22, 23, 45, 46, 47, 48, 69, 70, 71, 105, 106, 107, 108, 109, 111, 112, 150, 151, 152, 153, 186, 187, 188, 189, 190, 191, 212, 213, 214, 215, 248, 249, 250, 251, 252, 253, 254, 255, 256, 257, 258, 259, 260, 261, 308, 309, 345, 346, 347, 381, 382, 383, 384, 385, 386, 387, 388, 400], [0.9613, 0.9685, 0.05323, 0.06584, 0.8503, 0.2368, 0.2691, 0.8493, 0.09129, 0.9886, 0.9444, 0.938, 0.6056, 0.1111, 0.6067, 1.0, 0.922, 0.9978, 0.06382, 0.9761, 0.962, 0.02551, 0.9061, 0.3874, 0.1711, 0.7521, 0.9242, 0.1312, 0.1443, 0.9825, 0.9096, 0.01012, 0.9547, 0.7564, 0.07866, 0.4154, 0.92, 0.1791, 0.111, 0.9969, 0.7056, 0.6775, 0.9992, 0.9939, 0.9688, 0.9772, 0.03222, 0.057, 0.09712, 0.06839, 0.01095, 0.9832, 0.9751, 0.9541, 0.8412, 0.8604, 0.2876, 0.3468, 0.9587, 0.03006]): _vg.add([_i], _w, 'REPLACE')
_vg = ob_head.vertex_groups.new(name='Arm_Back_1')
for _i, _w in zip([4, 5, 6, 7, 41, 42, 43, 44, 53, 55, 56, 99, 100, 101, 102, 104, 113, 128, 134, 136, 137, 180, 181, 182, 183, 184, 185, 196, 197, 198, 199, 242, 243, 244, 245, 246, 247, 262, 264, 265, 268, 322, 323, 324, 325, 333, 334, 335, 376, 377, 378, 379, 380, 389, 390, 404], [0.04208, 0.001001, 0.9596, 0.8911, 0.7964, 0.163, 0.1398, 0.6754, 0.07079, 0.8396, 0.9641, 0.9309, 0.4327, 0.04555, 0.3651, 0.9029, 0.1706, 0.9697, 0.0532, 0.8759, 0.9737, 0.8838, 0.264, 0.08152, 0.5318, 0.08055, 0.9014, 0.1041, 0.009871, 0.7755, 0.9251, 0.9527, 0.6488, 0.01232, 0.2319, 0.07614, 0.7562, 0.7467, 0.2888, 0.3181, 0.02677, 0.9708, 0.9526, 0.9773, 0.8954, 0.8466, 0.9574, 0.9792, 0.01327, 0.05263, 0.1579, 0.1404, 0.7447, 0.5941, 0.02117, 0.9186]): _vg.add([_i], _w, 'REPLACE')
_vg = ob_head.vertex_groups.new(name='Arm_Back_2')
for _i, _w in zip([4, 5, 6, 7, 41, 42, 43, 44, 53, 54, 55, 56, 99, 100, 101, 102, 103, 104, 113, 114, 128, 134, 135, 136, 137, 180, 181, 182, 183, 184, 185, 196, 197, 198, 199, 242, 243, 244, 245, 246, 247, 262, 263, 264, 265, 266, 267, 268, 269, 322, 323, 325, 333, 334, 375, 376, 377, 378, 379, 380, 389, 390, 404], [0.954, 0.9745, 0.03073, 0.1089, 0.2036, 0.837, 0.8602, 0.3246, 0.9292, 0.9859, 0.1604, 0.02182, 0.06914, 0.5673, 0.9522, 0.6349, 0.9995, 0.09706, 0.8294, 0.9925, 0.01063, 0.9468, 0.9863, 0.1241, 0.002659, 0.1162, 0.736, 0.9185, 0.4682, 0.9195, 0.0986, 0.8959, 0.9701, 0.2245, 0.07493, 0.04463, 0.3512, 0.9688, 0.7681, 0.9239, 0.2438, 0.2533, 0.9832, 0.7112, 0.6819, 0.9955, 0.9897, 0.9616, 0.9837, 0.008398, 0.04473, 0.1046, 0.1534, 0.03528, 0.9888, 0.9684, 0.9474, 0.8421, 0.8596, 0.2553, 0.4059, 0.9644, 0.08138]): _vg.add([_i], _w, 'REPLACE')
_vg = ob_head.vertex_groups.new(name='Neck')
for _i, _w in zip([0, 1, 2, 3, 37, 38, 39, 40, 49, 50, 51, 93, 94, 95, 96, 97, 115, 116, 130, 131, 132, 174, 175, 176, 177, 178, 179, 192, 193, 194, 236, 237, 238, 239, 240, 241, 271, 272, 273, 274, 275, 276, 277, 330, 331, 369, 370, 371, 372, 373, 374, 391, 392], [0.9584, 0.9567, 0.006191, 0.005259, 0.1476, 0.7633, 0.7796, 0.1382, 0.9167, 0.994, 0.04876, 0.05223, 0.4032, 0.92, 0.412, 0.9966, 0.102, 0.9997, 0.9466, 0.9762, 0.01723, 0.08678, 0.6114, 0.8693, 0.2398, 0.8509, 0.08184, 0.86, 0.9798, 0.08073, 0.01927, 0.2483, 0.9463, 0.6304, 0.8723, 0.06539, 0.9346, 0.3329, 0.2867, 1.0, 0.9988, 0.961, 0.9613, 0.02324, 0.0357, 0.9733, 0.9766, 0.9258, 0.717, 0.6876, 0.1621, 0.1289, 0.934]): _vg.add([_i], _w, 'REPLACE')
_vg = ob_head.vertex_groups.new(name='Head')
for _i, _w in zip([0, 1, 2, 3, 37, 38, 39, 40, 49, 51, 52, 93, 94, 95, 96, 98, 115, 129, 130, 132, 133, 174, 175, 176, 177, 178, 179, 192, 194, 195, 236, 237, 238, 239, 240, 241, 270, 271, 272, 273, 276, 277, 326, 327, 328, 329, 330, 331, 332, 369, 371, 372, 373, 374, 391, 392, 405], [0.0332, 0.03663, 0.9719, 0.9724, 0.8524, 0.2367, 0.2204, 0.8618, 0.08335, 0.9506, 0.9919, 0.9478, 0.5968, 0.08, 0.588, 0.999, 0.898, 0.9998, 0.05337, 0.9664, 0.984, 0.9132, 0.3886, 0.1307, 0.7602, 0.1491, 0.9182, 0.14, 0.9193, 0.9836, 0.9654, 0.7517, 0.05375, 0.3696, 0.1277, 0.9346, 0.9896, 0.06536, 0.6671, 0.7133, 0.02803, 0.02733, 0.9975, 1.0, 0.976, 0.9772, 0.9634, 0.9572, 0.9836, 0.003302, 0.07425, 0.283, 0.3124, 0.8379, 0.8711, 0.06599, 0.983]): _vg.add([_i], _w, 'REPLACE')
_vg = ob_head.vertex_groups.new(name='Leg_Back_1')
for _i, _w in zip([12, 13, 14, 15, 28, 29, 30, 31, 61, 62, 63, 64, 79, 80, 81, 82, 83, 84, 120, 121, 126, 142, 143, 144, 145, 160, 161, 162, 163, 164, 165, 204, 205, 206, 207, 222, 223, 224, 225, 226, 227, 290, 291, 292, 293, 294, 295, 296, 297, 314, 315, 316, 317, 339, 340, 341, 354, 355, 356, 357, 358, 359, 396, 397, 402], [0.1977, 0.0556, 0.5789, 0.8935, 0.5827, 0.001304, 0.03323, 0.5283, 2.28e-05, 0.01373, 0.9545, 0.9994, 0.618, 0.3227, 9.81e-05, 0.3958, 6.916e-06, 0.9544, 0.2067, 5.217e-17, 0.9995, 0.006213, 0.008243, 0.9785, 0.9365, 0.6367, 0.07844, 0.002556, 0.4881, 1.089e-08, 0.9107, 0.0001039, 0.03241, 0.7421, 0.9968, 0.6043, 0.4929, 0.001167, 0.2264, 0.0002072, 0.7239, 0.6519, 0.005903, 0.1559, 0.1811, 8.722e-11, 1.414e-07, 0.0, 0.0, 1.0, 0.9989, 0.9725, 0.9999, 0.9638, 0.9781, 0.9762, 1.46e-07, 9.215e-06, 2.531e-10, 0.01175, 0.00154, 0.5952, 0.489, 1.337e-06, 1.0]): _vg.add([_i], _w, 'REPLACE')
_vg = ob_head.vertex_groups.new(name='Leg_Back_2')
for _i, _w in zip([12, 13, 14, 15, 28, 29, 30, 31, 61, 62, 63, 64, 79, 80, 81, 82, 83, 84, 120, 121, 126, 142, 143, 144, 145, 160, 161, 162, 163, 164, 165, 204, 205, 206, 207, 222, 223, 224, 225, 226, 227, 290, 291, 292, 293, 294, 295, 296, 297, 314, 315, 316, 317, 339, 340, 341, 354, 355, 356, 357, 358, 359, 396, 397, 402], [0.7192, 0.6279, 0.0752, 0.003097, 1.424e-05, 0.7963, 0.602, 0.09358, 0.998, 0.8927, 2.204e-07, 0.009991, 5.523e-07, 0.2528, 0.9085, 0.5051, 0.6362, 0.0004176, 0.3798, 0.9988, 7.645e-07, 0.9506, 0.7228, 2.106e-05, 0.03357, 3.876e-05, 0.5246, 0.8201, 0.4201, 0.7349, 0.0001883, 0.9848, 0.9229, 0.00047, 0.003716, 0.001312, 0.01975, 0.822, 0.5201, 0.6969, 0.008263, 0.06762, 0.4946, 0.3165, 0.4117, 0.934, 0.9903, 0.9974, 1.0, 0.0001847, 1.372e-06, 2.976e-08, 5.434e-08, 2.228e-06, 9.532e-06, 0.0, 0.963, 0.9976, 0.9714, 0.5089, 0.5063, 0.03956, 0.1224, 0.9643, 0.0001039]): _vg.add([_i], _w, 'REPLACE')
_vg = ob_head.vertex_groups.new(name='Leg_Front_1')
for _i, _w in zip([16, 17, 18, 19, 24, 25, 26, 27, 65, 66, 67, 68, 73, 74, 75, 76, 77, 78, 122, 123, 125, 146, 147, 148, 149, 154, 155, 156, 157, 158, 159, 208, 209, 210, 211, 216, 217, 218, 219, 220, 221, 298, 299, 300, 301, 302, 303, 304, 305, 310, 311, 312, 313, 342, 343, 344, 348, 349, 350, 351, 352, 353, 398, 399, 401], [0.02795, 0.04449, 0.9513, 0.9178, 0.7766, 0.1421, 0.1682, 0.721, 0.05883, 0.007006, 0.8733, 0.959, 0.9199, 0.3908, 0.07278, 0.4023, 0.06552, 0.8682, 0.2784, 0.02221, 0.9573, 0.03821, 0.02361, 0.9052, 0.9617, 0.8693, 0.2359, 0.1082, 0.5825, 0.09042, 0.8518, 0.08832, 0.013, 0.815, 0.9375, 0.9438, 0.621, 0.05416, 0.2631, 0.1212, 0.7783, 0.7126, 0.1236, 0.3175, 0.3613, 0.03834, 0.001581, 0.0292, 0.05037, 0.964, 0.9309, 0.9541, 0.9106, 0.8642, 0.9225, 0.9641, 0.02727, 0.0136, 0.05632, 0.2069, 0.1614, 0.6931, 0.6248, 0.07488, 0.9322]): _vg.add([_i], _w, 'REPLACE')
_vg = ob_head.vertex_groups.new(name='Leg_Front_2')
for _i, _w in zip([16, 17, 18, 19, 24, 25, 26, 27, 65, 66, 67, 68, 73, 74, 75, 76, 77, 78, 122, 123, 125, 146, 147, 148, 149, 154, 155, 156, 157, 158, 159, 208, 209, 210, 211, 216, 217, 218, 219, 220, 221, 298, 299, 300, 301, 302, 303, 304, 305, 310, 311, 312, 313, 342, 343, 344, 348, 349, 350, 351, 352, 353, 398, 399, 401], [0.961, 0.9528, 0.04746, 0.0822, 0.2234, 0.8579, 0.8318, 0.279, 0.9412, 0.9715, 0.1267, 0.03196, 0.08006, 0.6092, 0.9272, 0.5977, 0.9345, 0.1318, 0.7216, 0.9639, 0.03547, 0.9559, 0.9632, 0.09483, 0.02663, 0.1307, 0.7641, 0.8918, 0.4175, 0.9096, 0.1482, 0.9117, 0.9685, 0.185, 0.06245, 0.05618, 0.379, 0.9458, 0.7369, 0.8788, 0.2217, 0.2874, 0.8764, 0.6825, 0.6387, 0.9558, 0.9742, 0.9604, 0.9496, 0.02205, 0.0691, 0.04183, 0.08943, 0.1358, 0.07746, 0.02176, 0.9614, 0.9682, 0.9437, 0.7931, 0.8386, 0.3069, 0.3752, 0.9251, 0.06777]): _vg.add([_i], _w, 'REPLACE')
_vg = ob_head.vertex_groups.new(name='Ventre')
for _i, _w in zip([32, 34, 35, 36, 57, 58, 85, 87, 88, 89, 90, 91, 92, 117, 118, 119, 138, 139, 166, 169, 170, 171, 172, 173, 200, 201, 228, 230, 232, 233, 234, 235, 278, 279, 280, 281, 282, 283, 284, 285, 287, 288, 289, 319, 336, 337, 360, 361, 363, 364, 365, 366, 367, 368, 393, 394], [0.7771, 0.1577, 0.0, 0.1909, 0.2362, 0.05205, 0.2874, 0.0, 0.0, 0.0, 0.9584, 0.236, 0.01246, 0.2434, 0.9961, 0.0, 0.0219, 0.000628, 0.7955, 0.007805, 0.0, 0.605, 0.198, 0.08069, 0.4121, 0.5116, 0.009426, 0.004324, 0.0, 0.9991, 0.2437, 0.0, 0.09362, 0.302, 0.7074, 0.02763, 0.7058, 0.9725, 0.9544, 0.975, 0.01149, 0.0, 0.0, 0.0, 0.0, 0.0007487, 0.0113, 0.01002, 0.9998, 0.6625, 0.584, 0.03178, 0.9867, 0.3414, 0.004453, 0.7009]): _vg.add([_i], _w, 'REPLACE')
_m = ob_head.modifiers.new('Armature', 'ARMATURE')
_m.object = ob_armature
ob_armature.location = (-0.127, -0.01159, 2.244e-05)
ob_armature.rotation_euler = (1.571, -0.0, -1.571)
ob_armature.show_in_front = True
ob_boue.parent = ob_armature
ob_boue.matrix_parent_inverse = Matrix(((-4.371e-08, -1.0, 2.118e-22, -0.01159), (-4.371e-08, 1.911e-15, 1.0, -2.245e-05), (-1.0, 4.371e-08, -4.371e-08, -0.127), (-0.0, -0.0, 0.0, 1.0)))
ob_boue.location = (-0.1389, 0.3208, 0.0838)
_vg = ob_boue.vertex_groups.new(name='Body')
_vg = ob_boue.vertex_groups.new(name='Arm_Front_1')
_vg = ob_boue.vertex_groups.new(name='Arm_Front_2')
_vg = ob_boue.vertex_groups.new(name='Arm_Back_1')
_vg = ob_boue.vertex_groups.new(name='Arm_Back_2')
_vg = ob_boue.vertex_groups.new(name='Neck')
_vg = ob_boue.vertex_groups.new(name='Head')
_vg = ob_boue.vertex_groups.new(name='Leg_Back_1')
_vg = ob_boue.vertex_groups.new(name='Leg_Back_2')
_vg = ob_boue.vertex_groups.new(name='Leg_Front_1')
_vg = ob_boue.vertex_groups.new(name='Leg_Front_2')
_vg = ob_boue.vertex_groups.new(name='Ventre')
_vg = ob_boue.vertex_groups.new(name='boue1')
for _i, _w in zip([0, 1, 2, 3, 4, 5, 6, 7, 8, 9, 10, 11, 12, 13, 14, 15, 16, 17, 18, 19, 20, 21, 22, 23, 24, 25, 26, 27, 28, 29, 30, 31, 32, 33, 34, 35, 36, 37, 38, 39, 40, 41, 42, 43, 44, 45, 46, 47, 48, 49, 50, 51, 52, 53, 54, 55, 56, 57, 58, 59, 60, 61, 62, 63, 64, 65, 66, 67, 68, 69, 70, 71, 72, 73, 74, 75, 76, 77, 78, 79, 80, 81, 82, 83, 84, 85, 86, 87, 88, 89, 90, 91, 92, 93, 94, 95, 96, 97, 98, 99, 100, 101, 102, 103, 104, 105, 106, 107, 108, 109, 110, 111, 112, 113, 114, 115, 116, 117, 118, 119, 120, 121, 122, 123, 124, 125, 126, 127, 128, 129, 130, 131, 132, 133, 134, 135, 136, 137, 138, 139, 140, 141, 142, 143, 144, 145, 146, 147, 148, 149, 150, 151, 152, 153, 154, 155, 156, 157, 158, 159, 160, 161, 162, 163, 164, 165, 166, 167, 168, 169, 170, 171, 172, 173, 174, 175, 176, 177, 178, 179, 180, 181, 182, 183, 184, 185, 186, 187, 188, 189, 190, 191, 192, 193, 194, 195], [0.0, 0.9698, 0.6434, 0.0, 0.0, 0.8338, 0.5941, 0.0, 0.1745, 0.9865, 0.007042, 0.0, 0.8932, 0.08642, 0.0, 0.9996, 0.2483, 0.0, 0.6962, 0.9487, 3.603e-07, 0.0, 0.7774, 0.0, 0.9829, 0.1952, 0.0, 0.001172, 0.2014, 0.0, 0.9332, 0.01576, 0.1603, 0.0001735, 0.5211, 0.0, 0.0, 0.0, 0.0, 0.9984, 0.9955, 0.9931, 0.9909, 0.8538, 0.9959, 0.9764, 0.0, 0.0, 0.0, 0.615, 0.001237, 1.633e-06, 0.2596, 0.0, 0.8868, 0.0, 0.8815, 0.8329, 0.0, 0.0, 0.684, 0.0, 0.9255, 0.3987, 0.0, 0.03163, 0.06159, 0.0, 0.9095, 0.01108, 0.1154, 1.8e-07, 0.2736, 0.0, 0.0, 0.0, 0.0, 0.9948, 0.9996, 0.9635, 0.9988, 0.0, 0.5833, 0.5451, 0.0, 0.0, 0.4327, 0.9912, 0.0001687, 0.8592, 0.9914, 0.0, 4.376e-07, 0.413, 0.0, 0.9553, 0.1824, 0.008872, 0.7826, 0.0, 0.0, 0.0, 0.0, 0.999, 0.9501, 0.997, 0.8948, 0.947, 0.6016, 0.9728, 0.5299, 0.9954, 0.9917, 0.9834, 0.9976, 0.9576, 0.9884, 0.9054, 0.9964, 0.0, 0.0, 0.0, 0.0, 0.0, 0.0, 0.0, 0.0, 0.0, 0.0, 0.0, 0.0, 0.5514, 0.6684, 0.3744, 0.8137, 0.0004773, 0.001593, 3.066e-06, 0.03141, 8.242e-07, 0.0, 0.0005571, 0.2313, 0.09004, 0.5911, 0.0, 0.0, 0.0, 0.0, 0.8283, 0.9752, 0.9882, 0.5991, 0.8637, 0.9896, 0.9634, 0.0, 0.0, 0.8088, 0.07624, 0.0, 0.0371, 2.364e-06, 1.106e-06, 0.8554, 0.4207, 0.3088, 0.0, 0.0, 0.0, 0.0, 0.0, 0.0, 0.0, 0.0, 0.0, 0.9971, 0.9439, 0.8564, 0.9904, 0.989, 0.9747, 0.2864, 0.8459, 0.9958, 0.7516, 0.9951, 0.993, 0.0, 0.0, 0.0, 0.7699, 0.01648, 0.000335, 0.4574, 0.0]): _vg.add([_i], _w, 'REPLACE')
_vg = ob_boue.vertex_groups.new(name='boue2')
for _i, _w in zip([0, 1, 2, 3, 5, 7, 8, 9, 10, 11, 12, 13, 14, 15, 16, 17, 18, 19, 20, 21, 22, 24, 26, 27, 28, 29, 30, 31, 32, 33, 34, 35, 36, 37, 38, 39, 40, 41, 42, 43, 44, 45, 46, 47, 48, 49, 50, 51, 52, 53, 54, 55, 56, 57, 58, 59, 60, 62, 64, 65, 66, 67, 68, 69, 70, 71, 72, 73, 74, 76, 77, 78, 79, 80, 82, 84, 85, 86, 87, 88, 89, 90, 91, 92, 93, 94, 95, 96, 97, 98, 99, 100, 101, 102, 103, 104, 105, 107, 108, 109, 111, 112, 113, 114, 115, 116, 117, 118, 119, 120, 121, 122, 123, 124, 125, 126, 127, 128, 130, 131, 132, 133, 134, 135, 136, 137, 138, 139, 140, 141, 142, 143, 144, 145, 146, 147, 148, 149, 150, 151, 154, 155, 156, 157, 158, 159, 160, 161, 162, 163, 164, 165, 166, 167, 170, 171, 172, 173, 174, 175, 176, 177, 178, 179, 180, 181, 183, 184, 186, 187, 188, 189, 190, 191, 192, 193, 194, 195], [0.9069, 0.1245, 0.3259, 0.4599, 5.275e-08, 8.157e-05, 0.9278, 1.201e-05, 0.9611, 0.8173, 0.1799, 0.8567, 0.003658, 4.911e-06, 0.0, 0.5549, 0.5411, 0.02715, 0.8968, 0.4773, 0.3306, 0.003679, 0.06033, 0.9884, 0.7557, 0.867, 0.1103, 0.9711, 0.8909, 0.9825, 0.4519, 0.0001664, 0.04112, 8.406e-08, 0.2104, 1.234e-05, 2.471e-07, 0.0166, 0.0, 0.0, 0.003329, 0.03835, 0.4348, 1.567e-05, 0.0, 0.4864, 0.9868, 0.9011, 0.7857, 0.0485, 0.0, 0.7602, 0.3018, 0.1356, 0.7173, 0.4686, 0.3378, 6.785e-05, 0.00542, 0.9853, 0.8948, 0.833, 0.1248, 0.966, 0.8626, 0.9441, 0.668, 8.193e-05, 0.0155, 0.05176, 1.245e-05, 1.469e-06, 0.08014, 0.0, 0.0, 1.807e-07, 0.428, 0.7722, 0.001434, 0.9654, 0.2665, 0.03302, 0.2163, 0.9722, 0.5518, 0.8959, 0.1183, 0.9174, 0.9612, 0.2709, 0.0006794, 0.05668, 4.956e-05, 0.5806, 6.679e-06, 6.485e-08, 0.0008535, 0.0, 0.0, 0.0, 0.006867, 0.003251, 0.02982, 8.237e-05, 0.03353, 0.02848, 0.1561, 0.002673, 0.3428, 0.5164, 0.1906, 0.6823, 2.086e-06, 2.51e-05, 3.141e-09, 0.002431, 0.0, 1.93e-09, 5.614e-07, 0.459, 0.5238, 0.7161, 0.2663, 0.9836, 0.9884, 0.9609, 0.9728, 0.899, 0.7289, 0.9662, 0.7705, 0.921, 0.5152, 0.06236, 0.03884, 0.006374, 0.2313, 0.0, 0.0, 0.0, 0.0, 0.0, 0.01494, 0.00544, 0.336, 0.9078, 0.7231, 0.9823, 0.9694, 0.9496, 0.2892, 0.7557, 0.68, 3.984e-06, 0.004541, 0.0, 0.0, 0.7378, 0.2943, 0.1188, 0.0017, 0.1269, 0.1484, 5.791e-05, 0.03086, 0.0432, 6.241e-13, 0.0, 0.0002678, 0.002145, 0.6147, 0.0004279, 1.519e-07, 0.2623, 0.9621, 0.9663, 0.5631, 0.2236]): _vg.add([_i], _w, 'REPLACE')
_vg = ob_boue.vertex_groups.new(name='boue3')
for _i, _w in zip([0, 2, 3, 4, 7, 8, 10, 11, 12, 13, 14, 17, 18, 20, 21, 22, 23, 26, 27, 28, 29, 30, 31, 32, 33, 34, 35, 36, 37, 38, 46, 47, 48, 49, 50, 51, 52, 53, 55, 56, 58, 59, 60, 61, 64, 65, 66, 67, 68, 69, 70, 71, 72, 73, 74, 75, 76, 81, 84, 85, 86, 88, 89, 91, 92, 93, 94, 96, 97, 98, 99, 100, 101, 102, 119, 120, 121, 122, 123, 124, 125, 126, 127, 128, 129, 130, 131, 132, 133, 134, 135, 136, 137, 138, 139, 140, 141, 142, 143, 144, 145, 146, 147, 148, 156, 157, 158, 159, 160, 161, 162, 163, 164, 165, 166, 167, 168, 169, 170, 171, 172, 173, 174, 175, 188, 189, 190, 191, 192, 193, 194, 195], [0.4735, 0.0, 0.9073, 0.9982, 0.9247, 0.001271, 0.07473, 0.7463, 0.0, 0.02858, 0.9987, 0.8697, 2.38e-08, 0.4911, 0.9107, 0.0, 0.9915, 0.9975, 0.08557, 0.0003646, 0.6133, 0.0, 0.0834, 0.01156, 0.2879, 2.246e-05, 0.9908, 0.9988, 0.9977, 0.9926, 0.944, 0.9576, 0.9977, 5.253e-06, 0.184, 0.513, 0.0002103, 0.9954, 0.7092, 0.0, 0.7382, 0.9076, 0.0, 0.9997, 0.9824, 0.01691, 0.01127, 0.7058, 0.0, 0.08141, 0.02251, 0.5172, 0.002382, 0.9692, 0.9994, 0.9995, 0.9983, 0.9877, 0.8039, 0.9146, 1.721e-05, 0.2398, 0.0, 0.9836, 0.2424, 1.723e-07, 0.5213, 0.00373, 0.118, 0.0, 0.9969, 0.9979, 0.997, 0.9153, 0.9752, 0.9004, 0.9929, 0.8161, 0.9955, 0.899, 0.9157, 0.9887, 0.9518, 0.9957, 1.0, 0.9903, 1.504e-05, 6.105e-07, 0.0006689, 0.0, 0.2548, 0.1204, 0.3804, 0.06286, 0.5038, 0.7498, 0.2652, 0.0003546, 0.01033, 3.047e-08, 0.9977, 0.9975, 0.9989, 0.982, 0.9993, 0.9948, 0.0, 0.01209, 0.7431, 0.03176, 0.291, 0.475, 0.0, 0.0001298, 0.001679, 0.9946, 0.9994, 0.9622, 0.9851, 0.6844, 0.9961, 0.7451, 0.9735, 0.9982, 0.8826, 0.9973, 0.9512, 0.0, 0.09976, 0.256, 1.45e-07, 0.9822]): _vg.add([_i], _w, 'REPLACE')
_m = ob_boue.modifiers.new('Armature', 'ARMATURE')
_m.object = ob_armature

# ---- collection membership
col_collection.objects.link(ob_head)
col_collection.objects.link(ob_armature)
col_collection.objects.link(ob_boue)

# ---- scene / render settings (as saved in the file)
scene.frame_start = 0; scene.frame_end = 98; scene.frame_set(62)
scene.render.engine = 'BLENDER_EEVEE_NEXT'
scene.cycles.sampling_pattern = 'TABULATED_SOBOL'
scene.cycles.use_light_tree = False
scene.view_settings.look = 'Very High Contrast'
scene.view_settings.view_transform = 'Filmic'
bpy.context.view_layer.update()

# ---- added for rendering (the .blend has no active camera and no usable light): camera, sun
cam_auto = bpy.data.cameras.new('AutoCamera')
cam_auto.lens = 50.0
cam_auto.sensor_width = 36.0
cam_auto.clip_end = 1000.0
ob_auto_camera = bpy.data.objects.new('AutoCamera', cam_auto)
scene.collection.objects.link(ob_auto_camera)
ob_auto_camera.location = (5.53331, -9.66157, 5.22016)
ob_auto_camera.rotation_euler = (1.09748, -7.21219e-08, 0.694738)
scene.camera = ob_auto_camera
light_auto_sun = bpy.data.lights.new('AutoSun', 'SUN')
light_auto_sun.energy = 3.0
light_auto_sun.angle = 0.0523599
ob_auto_sun = bpy.data.objects.new('AutoSun', light_auto_sun)
scene.collection.objects.link(ob_auto_sun)
ob_auto_sun.rotation_euler = (0.872665, 0.174533, 0.523599)
bpy.context.view_layer.update()
